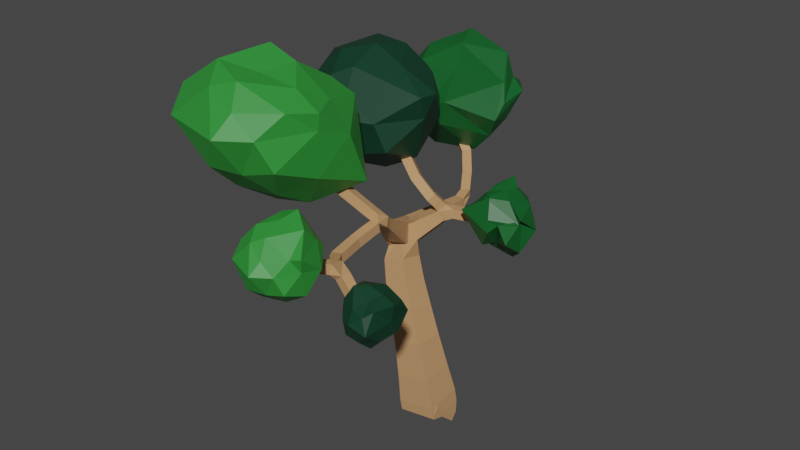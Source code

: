 # Source: low_poly_stablo_vise_kugli.blend  (saved by Blender 2.82.7; exported with 4.5.12 LTS)
import bpy
from mathutils import Matrix  # noqa: F401  (used for matrix-valued properties, if any)

bpy.ops.wm.read_factory_settings(use_empty=True)
scene = bpy.context.scene
scene.name = 'Scene'

# ---- collections
col_collection = bpy.data.collections.new('Collection'); scene.collection.children.link(col_collection)

# ---- materials (node trees are filled in below, after node groups)
mat_material_001 = bpy.data.materials.new('Material.001')
mat_material_001.use_transparent_shadow = False
mat_deblo = bpy.data.materials.new('deblo')
mat_deblo.alpha_threshold = 0.0
mat_deblo.use_transparent_shadow = False
mat_deblo.line_color = (0.0, 0.0, 0.0, 1.0)
mat_material_002 = bpy.data.materials.new('Material.002')
mat_material_002.use_transparent_shadow = False
mat_material_004 = bpy.data.materials.new('Material.004')
mat_material_004.use_transparent_shadow = False

# ---- material node trees
mat_material_001.use_nodes = True; mat_material_001.node_tree.nodes.clear()
_N = mat_material_001.node_tree.nodes; _L = mat_material_001.node_tree.links
n0 = _N.new('ShaderNodeBsdfPrincipled'); n0.name = 'Principled BSDF'; n0.location = (10, 300)
n0.distribution = 'GGX'
n0.subsurface_method = 'BURLEY'
n0.inputs[0].default_value = (0.004025, 0.1046, 0.01938, 1.0)
n0.inputs[3].default_value = 1.45
n0.inputs[27].default_value = (0.0, 0.0, 0.0, 1.0)
n0.inputs[28].default_value = 1.0
n1 = _N.new('ShaderNodeOutputMaterial'); n1.name = 'Material Output'; n1.location = (300, 300)
_L.new(n0.outputs[0], n1.inputs[0])
n1.is_active_output = True
mat_deblo.use_nodes = True; mat_deblo.node_tree.nodes.clear()
_N = mat_deblo.node_tree.nodes; _L = mat_deblo.node_tree.links
n0 = _N.new('ShaderNodeOutputMaterial'); n0.name = 'Material Output'; n0.location = (300, 300)
n1 = _N.new('ShaderNodeBsdfPrincipled'); n1.name = 'Principled BSDF'; n1.location = (10, 300)
n1.distribution = 'GGX'
n1.subsurface_method = 'BURLEY'
n1.inputs[0].default_value = (0.5395, 0.2961, 0.1356, 1.0)
n1.inputs[2].default_value = 0.4
n1.inputs[3].default_value = 1.45
n1.inputs[27].default_value = (0.0, 0.0, 0.0, 1.0)
n1.inputs[28].default_value = 1.0
_L.new(n1.outputs[0], n0.inputs[0])
n0.is_active_output = True
mat_material_002.use_nodes = True; mat_material_002.node_tree.nodes.clear()
_N = mat_material_002.node_tree.nodes; _L = mat_material_002.node_tree.links
n0 = _N.new('ShaderNodeBsdfPrincipled'); n0.name = 'Principled BSDF'; n0.location = (10, 300)
n0.distribution = 'GGX'
n0.subsurface_method = 'BURLEY'
n0.inputs[0].default_value = (0.002732, 0.04092, 0.01938, 1.0)
n0.inputs[3].default_value = 1.45
n0.inputs[27].default_value = (0.0, 0.0, 0.0, 1.0)
n0.inputs[28].default_value = 1.0
n1 = _N.new('ShaderNodeOutputMaterial'); n1.name = 'Material Output'; n1.location = (300, 300)
_L.new(n0.outputs[0], n1.inputs[0])
n1.is_active_output = True
mat_material_004.use_nodes = True; mat_material_004.node_tree.nodes.clear()
_N = mat_material_004.node_tree.nodes; _L = mat_material_004.node_tree.links
n0 = _N.new('ShaderNodeBsdfPrincipled'); n0.name = 'Principled BSDF'; n0.location = (10, 300)
n0.distribution = 'GGX'
n0.subsurface_method = 'BURLEY'
n0.inputs[0].default_value = (0.02732, 0.2664, 0.03689, 1.0)
n0.inputs[3].default_value = 1.45
n0.inputs[27].default_value = (0.0, 0.0, 0.0, 1.0)
n0.inputs[28].default_value = 1.0
n1 = _N.new('ShaderNodeOutputMaterial'); n1.name = 'Material Output'; n1.location = (300, 300)
_L.new(n0.outputs[0], n1.inputs[0])
n1.is_active_output = True

# ---- world
world_world = bpy.data.worlds.new('World'); scene.world = world_world
world_world.use_nodes = True; world_world.node_tree.nodes.clear()
_N = world_world.node_tree.nodes; _L = world_world.node_tree.links
n0 = _N.new('ShaderNodeOutputWorld'); n0.name = 'World Output'; n0.location = (300, 300)
n1 = _N.new('ShaderNodeBackground'); n1.name = 'Background'; n1.location = (10, 300)
n1.inputs[0].default_value = (0.05088, 0.05088, 0.05088, 1.0)
_L.new(n1.outputs[0], n0.inputs[0])
n0.is_active_output = True
world_world.color = (0.05088, 0.05088, 0.05088)
world_world.use_sun_shadow = False
world_world.sun_shadow_jitter_overblur = 0.0

# ---- meshes
me_icosphere = bpy.data.meshes.new('Icosphere')
me_icosphere.from_pydata([(-0.02391, -0.02572, -1.018), (0.755, -0.236, -0.5768), (-0.3003, -0.879, -0.4492), (-0.9183, -0.0827, -0.2745), (-0.4006, 0.7448, -0.2363), (0.7351, 0.5029, 0.1111), (0.38, -0.7504, 0.6376), (-0.7475, -0.5422, 0.3819), (-0.7307, 0.4287, 0.3668), (0.3038, 0.9669, 0.05541), (0.9764, -0.1764, 0.02948), (-0.0152, 0.2333, 1.022), (-0.1864, -0.5208, -0.8396), (0.4164, -0.1828, -0.9263), (0.2333, -0.9288, -0.2863), (0.887, 0.04118, -0.303), (0.4227, 0.2109, -0.7264), (-0.5496, -0.02407, -0.7908), (-0.7121, -0.5297, -0.2199), (-0.1864, 0.4743, -0.8683), (-0.7223, 0.2071, -0.3753), (0.2486, 0.6279, -0.6078), (0.9545, -0.3965, -0.2142), (0.9945, 0.324, 0.1255), (-0.02397, -1.026, -0.01767), (0.359, -0.9862, 0.1412), (-0.975, -0.2253, 0.1149), (-0.6117, -0.8404, 0.01468), (-0.5994, 0.6554, 0.1467), (-0.9573, 0.1953, 0.05812), (0.5838, 0.851, 0.07321), (0.01566, 0.9479, -0.1544), (0.8216, 0.01536, 0.3101), (-0.263, -0.7979, 0.679), (-0.8859, -0.0653, 0.2279), (-0.1886, 0.7926, 0.2228), (0.7488, 0.3936, 0.3002), (0.1385, -0.2647, 0.9164), (0.6222, 0.3777, 0.6992), (-0.4492, -0.3273, 0.8201), (-0.442, 0.2858, 0.8003), (0.2923, 0.5315, 0.6294), (1.461, -2.883, -4.281), (2.081, -2.887, -4.281), (2.078, -3.274, -3.797), (1.458, -3.269, -3.797), (0.9063, -1.102, -1.377), (0.9063, -1.102, -1.377), (0.9063, -1.102, -1.377), (0.9063, -1.102, -1.377), (1.42, -2.792, -3.818), (2.034, -2.765, -3.737), (2.068, -3.382, -3.791), (1.454, -3.408, -3.872), (1.4, -3.59, -0.7845), (1.263, -3.657, -0.7845), (1.224, -3.578, -0.6595), (1.361, -3.51, -0.6595), (0.511, -4.4, 0.238), (0.4287, -4.27, 0.238), (0.5125, -4.217, 0.3547), (0.5947, -4.346, 0.3547), (0.365, -4.475, 0.3852), (0.2399, -4.398, 0.4285), (0.3059, -4.366, 0.563), (0.4311, -4.443, 0.5197), (0.3763, -4.323, 0.4985), (0.2352, -4.381, 0.484), (0.2946, -4.518, 0.4498), (0.4358, -4.46, 0.4642), (1.508, -4.717, -0.8308), (1.365, -4.771, -0.836), (1.358, -4.768, -0.683), (1.501, -4.714, -0.6778), (1.509, -5.857, -0.458), (1.381, -5.772, -0.458), (1.402, -5.741, -0.3095), (1.53, -5.826, -0.3095), (2.146, -5.123, -0.9875), (2.134, -5.276, -0.9875), (2.247, -5.286, -0.8849), (2.26, -5.133, -0.8849), (0.2815, -0.3563, -1.036), (0.387, -0.2467, -1.018), (0.4341, -0.3131, -0.8885), (0.3285, -0.4227, -0.9063), (-0.1005, -0.2675, -0.7206), (-0.05577, -0.1375, -0.653), (0.03287, -0.2179, -0.5573), (-0.0119, -0.3478, -0.6249), (2.158, -2.006, -1.055), (2.21, -2.15, -1.055), (2.218, -2.148, -0.9023), (2.166, -2.003, -0.9023), (1.063, -2.692, -0.4255), (1.008, -2.57, -0.4995), (1.096, -2.478, -0.4137), (1.151, -2.601, -0.3398), (0.2379, -2.249, 0.1345), (0.2342, -2.146, 0.02127), (0.3362, -2.059, 0.09637), (0.34, -2.163, 0.2096), (0.9074, -2.764, -1.37), (0.9074, -2.764, -1.37), (0.9074, -2.764, -1.37), (0.9074, -2.764, -1.37), (1.321, -2.904, -2.907), (1.78, -2.885, -2.751), (1.786, -3.368, -2.709), (1.327, -3.388, -2.865), (1.459, -2.802, -4.186), (2.078, -2.783, -4.158), (2.081, -3.336, -3.877), (1.462, -3.355, -3.906), (0.9074, -2.786, -1.348), (0.9074, -2.742, -1.348), (0.9074, -2.742, -1.392), (0.9074, -2.786, -1.392), (0.9825, -2.75, -2.181), (1.358, -2.727, -1.999), (1.329, -3.129, -1.887), (0.9533, -3.152, -2.069), (0.9074, -2.676, -1.458), (0.9074, -2.852, -1.458), (0.9074, -2.852, -1.282), (0.9074, -2.676, -1.282), (0.9063, -1.102, -1.377), (0.9063, -1.102, -1.377), (0.9063, -1.102, -1.377), (0.9063, -1.102, -1.377), (0.7808, -1.934, -1.499), (1.033, -1.934, -1.499), (1.033, -1.933, -1.247), (0.7808, -1.933, -1.247), (0.9074, -2.783, -1.351), (0.9074, -2.745, -1.351), (0.9074, -2.745, -1.389), (0.9074, -2.783, -1.389), (0.8422, -2.662, -1.813), (1.203, -2.651, -1.681), (1.182, -3.024, -1.591), (0.8207, -3.035, -1.723), (1.444, -2.772, -4.028), (2.06, -2.745, -3.959), (2.089, -3.364, -3.973), (1.474, -3.391, -4.042), (1.285, -3.245, -1.1), (1.059, -3.357, -1.1), (0.9948, -3.226, -0.8947), (1.221, -3.114, -0.8947), (1.471, -3.733, -0.671), (1.323, -3.834, -0.6836), (1.295, -3.721, -0.5461), (1.432, -3.654, -0.5461), (0.8855, -4.161, -0.1397), (0.8033, -4.032, -0.1397), (0.887, -3.979, -0.02298), (0.9693, -4.108, -0.02298), (0.3567, -4.498, 0.3936), (0.2745, -4.368, 0.3936), (0.3583, -4.315, 0.5103), (0.4405, -4.444, 0.5103), (0.3763, -4.341, 0.4124), (0.2352, -4.388, 0.449), (0.2946, -4.499, 0.5359), (0.4358, -4.453, 0.4993), (1.453, -4.282, -0.7818), (1.3, -4.289, -0.7841), (1.299, -4.313, -0.6328), (1.452, -4.306, -0.6306), (1.682, -4.976, -0.7737), (1.573, -5.084, -0.7681), (1.546, -5.049, -0.6214), (1.655, -4.941, -0.627), (1.716, -5.546, -0.5526), (1.589, -5.461, -0.5526), (1.609, -5.43, -0.404), (1.737, -5.515, -0.404), (1.983, -5.11, -0.8058), (1.97, -5.263, -0.8058), (2.084, -5.272, -0.7032), (2.096, -5.119, -0.7032), (0.538, -0.6735, -1.232), (0.6628, -0.5847, -1.229), (0.6967, -0.6369, -1.089), (0.5718, -0.7256, -1.092), (0.07707, -0.25, -0.8708), (0.1439, -0.1212, -0.8217), (0.2175, -0.2007, -0.7133), (0.1506, -0.3295, -0.7625), (1.166, -2.409, -1.263), (1.318, -2.61, -1.263), (1.214, -2.689, -1.047), (1.062, -2.489, -1.047), (1.8, -2.135, -1.036), (1.852, -2.279, -1.036), (1.86, -2.277, -0.883), (1.808, -2.132, -0.883), (1.326, -2.624, -0.7197), (1.225, -2.512, -0.7425), (1.3, -2.423, -0.6429), (1.402, -2.536, -0.6201), (0.6783, -2.532, -0.1387), (0.664, -2.423, -0.2451), (0.7632, -2.335, -0.1682), (0.7775, -2.444, -0.06179), (0.9074, -2.688, -1.446), (0.9074, -2.84, -1.446), (0.9074, -2.84, -1.294), (0.9074, -2.688, -1.294), (1.396, -2.864, -3.386), (1.938, -2.843, -3.284), (1.965, -3.394, -3.308), (1.422, -3.416, -3.411), (1.461, -2.878, -4.278), (2.081, -2.883, -4.278), (2.078, -3.269, -3.793), (1.458, -3.265, -3.793), (0.9074, -2.802, -1.332), (0.9074, -2.726, -1.332), (0.9074, -2.726, -1.408), (0.9074, -2.802, -1.408), (1.166, -2.851, -2.532), (1.569, -2.823, -2.33), (1.548, -3.263, -2.227), (1.145, -3.29, -2.429), (0.9074, -2.612, -1.522), (0.9074, -2.916, -1.522), (0.9074, -2.916, -1.218), (0.751, -2.441, -1.528), (1.063, -2.441, -1.528), (1.063, -2.44, -1.215), (0.751, -2.44, -1.215), (0.7664, -2.178, -1.513), (1.048, -2.178, -1.513), (1.048, -2.177, -1.232), (0.7664, -2.177, -1.232), (0.7942, -1.706, -1.487), (1.019, -1.706, -1.487), (1.019, -1.705, -1.262), (0.7942, -1.705, -1.262), (0.8042, -1.536, -1.477), (1.009, -1.536, -1.477), (1.009, -1.535, -1.273), (0.8042, -1.535, -1.273), (0.8132, -1.383, -1.469), (0.9997, -1.382, -1.469), (0.9997, -1.382, -1.282), (0.8132, -1.382, -1.282), (0.8217, -1.239, -1.461), (0.9911, -1.239, -1.461), (0.9911, -1.238, -1.291), (0.8217, -1.238, -1.291), (1.178, -2.959, -1.353), (0.8978, -3.098, -1.353), (0.8178, -2.935, -1.098), (1.098, -2.797, -1.098), (1.234, -3.107, -1.222), (0.9816, -3.232, -1.222), (0.9096, -3.086, -0.9924), (1.162, -2.962, -0.9924), (1.333, -3.387, -0.9697), (1.144, -3.481, -0.9697), (1.089, -3.371, -0.7974), (1.279, -3.278, -0.7974), (1.368, -3.494, -0.8723), (1.206, -3.574, -0.8723), (1.16, -3.48, -0.7249), (1.322, -3.4, -0.7249), (1.436, -3.661, -0.7278), (1.298, -3.729, -0.7278), (1.259, -3.65, -0.6028), (1.397, -3.582, -0.6028), (1.31, -3.896, -0.5558), (1.226, -3.764, -0.5655), (1.309, -3.71, -0.4488), (1.392, -3.84, -0.4488), (1.223, -3.947, -0.4803), (1.141, -3.817, -0.4803), (1.225, -3.764, -0.3637), (1.307, -3.893, -0.3637), (1.139, -4.0, -0.3952), (1.057, -3.871, -0.3952), (1.14, -3.818, -0.2785), (1.223, -3.947, -0.2785), (1.054, -4.054, -0.31), (0.9722, -3.925, -0.31), (1.056, -3.871, -0.1933), (1.138, -4.001, -0.1933), (0.9699, -4.108, -0.2248), (0.8877, -3.978, -0.2248), (0.9715, -3.925, -0.1082), (1.054, -4.054, -0.1082), (0.7919, -4.221, -0.04524), (0.7096, -4.092, -0.04524), (0.7934, -4.038, 0.07144), (0.8756, -4.168, 0.07144), (0.6982, -4.28, 0.04919), (0.616, -4.151, 0.04919), (0.6998, -4.098, 0.1659), (0.782, -4.227, 0.1659), (0.6046, -4.34, 0.1436), (0.5224, -4.211, 0.1436), (0.6062, -4.157, 0.2603), (0.6884, -4.287, 0.2603), (0.4338, -4.449, 0.3158), (0.3516, -4.319, 0.3158), (0.4354, -4.266, 0.4325), (0.5176, -4.395, 0.4325), (1.466, -3.872, -0.6961), (1.465, -3.903, -0.5461), (1.461, -4.009, -0.7248), (1.308, -4.005, -0.7248), (1.307, -4.036, -0.5748), (1.46, -4.041, -0.5748), (1.457, -4.147, -0.7536), (1.304, -4.142, -0.7536), (1.303, -4.173, -0.6036), (1.456, -4.178, -0.6036), (1.471, -4.428, -0.798), (1.32, -4.447, -0.8019), (1.318, -4.464, -0.6497), (1.47, -4.445, -0.6458), (1.491, -4.576, -0.8146), (1.339, -4.595, -0.8184), (1.337, -4.612, -0.6662), (1.489, -4.593, -0.6624), (1.565, -4.801, -0.8119), (1.438, -4.886, -0.8131), (1.422, -4.864, -0.6624), (1.549, -4.778, -0.6611), (1.625, -4.891, -0.7921), (1.498, -4.976, -0.7933), (1.482, -4.954, -0.6426), (1.609, -4.868, -0.6414), (1.763, -5.028, -0.7341), (1.675, -5.152, -0.7188), (1.636, -5.107, -0.5779), (1.724, -4.982, -0.5931), (1.875, -5.093, -0.7037), (1.761, -5.207, -0.6773), (1.721, -5.162, -0.5363), (1.809, -5.037, -0.5516), (1.854, -5.339, -0.6156), (1.727, -5.254, -0.6156), (1.748, -5.223, -0.4671), (1.875, -5.308, -0.4671), (1.785, -5.443, -0.5841), (1.658, -5.358, -0.5841), (1.679, -5.326, -0.4355), (1.806, -5.411, -0.4355), (1.647, -5.65, -0.5211), (1.52, -5.565, -0.5211), (1.54, -5.534, -0.3725), (1.668, -5.619, -0.3725), (1.578, -5.754, -0.4895), (1.45, -5.669, -0.4895), (1.471, -5.637, -0.341), (1.599, -5.722, -0.341), (1.889, -5.256, -0.715), (2.002, -5.265, -0.6124), (2.015, -5.112, -0.6124), (2.065, -5.117, -0.8967), (2.052, -5.269, -0.8967), (2.165, -5.279, -0.7941), (2.178, -5.126, -0.7941), (0.7541, -1.008, -1.394), (0.8828, -0.9248, -1.394), (0.914, -0.9731, -1.252), (0.7853, -1.056, -1.252), (0.6819, -0.8962, -1.34), (0.8105, -0.813, -1.34), (0.8418, -0.8613, -1.198), (0.7131, -0.9445, -1.198), (0.6096, -0.7844, -1.286), (0.7383, -0.7012, -1.286), (0.7695, -0.7495, -1.144), (0.6408, -0.8327, -1.144), (0.4521, -0.5675, -1.167), (0.5729, -0.4734, -1.161), (0.6095, -0.5292, -1.023), (0.4888, -0.6233, -1.029), (0.3656, -0.4607, -1.1), (0.4864, -0.3666, -1.094), (0.523, -0.4224, -0.9565), (0.4022, -0.5165, -0.9625), (0.1789, -0.3034, -0.9532), (0.2673, -0.1823, -0.9216), (0.3261, -0.2566, -0.8012), (0.2377, -0.3777, -0.8327), (-0.009984, -0.2588, -0.7972), (0.03478, -0.1289, -0.7296), (0.1234, -0.2092, -0.6338), (0.07865, -0.3392, -0.7015), (1.035, -2.481, -1.378), (1.214, -2.717, -1.378), (1.092, -2.81, -1.125), (0.9098, -2.593, -1.172), (1.286, -2.343, -1.157), (1.414, -2.512, -1.157), (1.327, -2.578, -0.976), (1.199, -2.41, -0.976), (1.376, -2.294, -1.077), (1.486, -2.438, -1.077), (1.427, -2.492, -0.9148), (1.313, -2.371, -0.9148), (1.562, -2.221, -1.023), (1.614, -2.365, -1.023), (1.621, -2.363, -0.8701), (1.569, -2.218, -0.8701), (1.681, -2.178, -1.03), (1.733, -2.322, -1.03), (1.74, -2.32, -0.8766), (1.688, -2.175, -0.8766), (1.92, -2.092, -1.042), (1.972, -2.236, -1.042), (1.979, -2.234, -0.8894), (1.927, -2.089, -0.8894), (2.039, -2.049, -1.049), (2.091, -2.193, -1.049), (2.098, -2.191, -0.8958), (2.046, -2.046, -0.8958), (1.396, -2.306, -0.801), (1.514, -2.405, -0.801), (1.389, -2.553, -0.8205), (1.272, -2.454, -0.8205), (1.343, -2.369, -0.7147), (1.461, -2.468, -0.7147), (1.236, -2.65, -0.6179), (1.154, -2.529, -0.6636), (1.234, -2.439, -0.5703), (1.317, -2.559, -0.5245), (1.159, -2.67, -0.5306), (1.076, -2.55, -0.5764), (1.156, -2.459, -0.483), (1.239, -2.58, -0.4373), (0.9541, -2.649, -0.3432), (0.9292, -2.535, -0.442), (1.026, -2.445, -0.363), (1.05, -2.56, -0.2642), (0.8644, -2.611, -0.2766), (0.8395, -2.497, -0.3754), (0.9359, -2.408, -0.2964), (0.9608, -2.522, -0.1976), (0.7748, -2.573, -0.2101), (0.7498, -2.459, -0.3089), (0.8462, -2.37, -0.2299), (0.8711, -2.484, -0.1311), (0.5632, -2.458, -0.06716), (0.5595, -2.355, -0.1804), (0.6615, -2.269, -0.1053), (0.6653, -2.372, 0.007936), (0.4548, -2.388, 5.841e-05), (0.451, -2.285, -0.1132), (0.5531, -2.199, -0.03807), (0.5568, -2.302, 0.07516), (0.3464, -2.319, 0.06728), (0.3426, -2.215, -0.04595), (0.4447, -2.129, 0.02915), (0.4484, -2.232, 0.1424), (1.352, -2.884, -3.124), (1.856, -2.865, -3.006), (1.876, -3.382, -3.008), (1.373, -3.401, -3.126), (1.244, -2.877, -2.725), (1.671, -2.853, -2.533), (1.661, -3.314, -2.452), (1.235, -3.338, -2.644), (0.9063, -1.102, -1.377), (0.9063, -1.102, -1.377), (0.9063, -1.102, -1.377), (1.432, -3.654, -0.5461), (0.9074, -2.783, -1.389), (0.9074, -2.745, -1.389), (0.9074, -2.745, -1.351), (1.295, -3.721, -0.5461), (1.323, -3.834, -0.6836), (1.471, -3.733, -0.671), (0.9098, -2.593, -1.172), (0.9074, -2.916, -1.218), (0.9074, -2.916, -1.522), (0.0931, -2.285, -0.5199), (0.8307, -2.996, 0.04355), (-0.1218, -3.186, -0.01972), (-0.9725, -2.159, -0.1959), (-0.3051, -1.264, -0.153), (0.6924, -1.828, 0.1238), (0.121, -3.077, 0.7747), (-0.662, -2.821, 0.9593), (-0.595, -1.83, 1.158), (0.3432, -1.423, 0.8964), (1.279, -2.395, 0.9133), (0.07434, -2.319, 1.411), (-0.09644, -2.8, -0.3903), (0.5162, -2.633, -0.385), (0.3011, -3.034, -0.1026), (0.932, -2.397, -0.1828), (0.5027, -2.11, -0.4662), (-0.3934, -2.314, -0.4069), (-0.7541, -2.754, -0.183), (-0.1713, -1.799, -0.453), (-0.5597, -1.599, -0.1684), (0.2052, -1.417, -0.2279), (1.185, -2.533, 0.5401), (1.066, -2.007, 0.4003), (0.04375, -3.319, 0.4909), (0.6792, -3.096, 0.4917), (-0.891, -2.607, 0.429), (-0.6575, -3.124, 0.5475), (-0.5332, -1.482, 0.5082), (-0.773, -2.038, 0.5526), (0.6557, -1.498, 0.4669), (-0.004096, -1.381, 0.4346), (1.21, -2.657, 0.8974), (-0.2095, -3.006, 1.038), (-0.7394, -2.362, 1.179), (-0.172, -1.433, 1.023), (0.7682, -1.822, 0.9687), (0.09769, -2.862, 1.187), (0.6052, -2.389, 1.209), (-0.3741, -2.619, 1.299), (-0.2617, -1.883, 1.389), (0.2329, -1.805, 1.315), (0.3219, -4.758, -0.1993), (1.03, -5.442, 0.616), (0.08295, -5.721, 0.5549), (-0.7188, -4.658, 0.5752), (-0.1121, -3.846, 0.521), (1.23, -3.872, 0.02745), (0.466, -5.604, 1.366), (-0.8409, -5.282, 1.404), (-0.4277, -4.283, 1.59), (0.5429, -3.83, 1.411), (1.272, -4.824, 1.332), (0.2703, -4.872, 1.675), (0.09823, -5.267, 0.1223), (0.7211, -5.107, 0.09873), (0.4989, -5.514, 0.472), (1.151, -4.753, 0.3486), (0.7633, -4.542, -0.2007), (-0.1991, -4.784, -0.05877), (-0.7098, -5.238, 0.4536), (0.02276, -4.364, 0.2028), (-0.365, -4.207, 0.5372), (0.5332, -3.781, 0.1114), (1.228, -4.804, 1.074), (1.318, -4.294, 0.8841), (0.3951, -5.921, 1.068), (0.8433, -5.598, 1.063), (-0.8947, -5.088, 0.9914), (-0.7217, -5.639, 1.06), (-0.3411, -3.977, 1.091), (-0.6105, -4.506, 1.017), (0.8179, -3.63, 1.151), (0.1669, -3.64, 1.104), (1.048, -5.214, 1.385), (-0.06291, -5.484, 1.589), (-0.6187, -4.805, 1.508), (0.05045, -3.981, 1.497), (1.029, -4.363, 1.339), (0.3146, -5.342, 1.694), (0.8624, -4.815, 1.572), (-0.2945, -5.112, 1.809), (-0.03486, -4.379, 1.912), (0.441, -4.376, 1.742), (1.602, -5.92, -0.749), (2.01, -6.312, -0.438), (1.488, -6.452, -0.4729), (1.045, -5.864, -0.4617), (1.38, -5.415, -0.4917), (1.934, -5.666, -0.3871), (1.699, -6.389, -0.02781), (1.179, -6.212, 0.04276), (1.206, -5.657, 0.09939), (1.758, -5.48, 0.02602), (2.163, -6.143, 0.0465), (1.596, -5.932, 0.3355), (1.498, -6.204, -0.6779), (1.836, -6.112, -0.6749), (1.718, -6.338, -0.5187), (2.066, -5.981, -0.5631), (1.829, -5.822, -0.7198), (1.338, -5.947, -0.6624), (1.161, -6.185, -0.4754), (1.454, -5.702, -0.6656), (1.24, -5.615, -0.4827), (1.664, -5.457, -0.5718), (2.105, -6.088, -0.1731), (2.14, -5.765, -0.2407), (1.66, -6.562, -0.1891), (1.908, -6.384, -0.192), (1.066, -6.1, -0.1992), (1.202, -6.406, -0.1526), (1.253, -5.487, -0.1767), (1.105, -5.78, -0.2176), (1.91, -5.471, -0.09683), (1.529, -5.387, -0.2345), (2.009, -6.191, 0.01535), (1.468, -6.328, 0.1322), (1.112, -5.945, 0.05652), (1.504, -5.553, 0.06861), (1.976, -5.663, 0.07351), (1.636, -6.223, 0.2111), (1.993, -5.901, 0.3149), (1.354, -6.1, 0.2647), (1.415, -5.694, 0.3192), (1.708, -5.704, 0.4344), (2.364, -5.143, -0.6583), (2.133, -4.909, -0.9113), (2.512, -4.809, -0.8897), (2.818, -5.164, -0.7834), (2.584, -5.531, -0.9063), (2.106, -5.339, -0.8729), (2.378, -4.797, -1.216), (2.728, -4.932, -1.249), (2.71, -5.336, -1.292), (2.316, -5.552, -1.241), (2.07, -5.112, -1.247), (2.432, -5.189, -1.465), (2.465, -4.908, -0.7215), (2.189, -5.045, -0.7083), (2.329, -4.886, -0.8476), (2.063, -5.143, -0.8069), (2.204, -5.254, -0.6811), (2.605, -5.137, -0.723), (2.729, -4.919, -0.8432), (2.523, -5.323, -0.7691), (2.693, -5.433, -0.82), (2.378, -5.478, -0.8619), (2.072, -5.069, -1.103), (2.037, -5.295, -1.047), (2.389, -4.731, -1.092), (2.214, -4.852, -1.09), (2.783, -4.849, -1.01), (2.703, -4.778, -1.085), (2.7, -5.608, -1.104), (2.778, -5.188, -1.034), (2.246, -5.531, -1.05), (2.412, -5.607, -1.037), (2.143, -4.986, -1.237), (2.505, -4.896, -1.313), (2.773, -5.058, -1.251), (2.534, -5.525, -1.3), (2.162, -5.375, -1.278), (2.418, -4.969, -1.4), (2.205, -5.266, -1.384), (2.607, -5.054, -1.414), (2.563, -5.349, -1.454), (2.374, -5.38, -1.415), (2.345, -1.966, -1.533), (2.733, -2.577, -1.02), (2.352, -2.619, -1.114), (1.79, -1.905, -1.084), (2.112, -1.629, -1.161), (2.478, -1.777, -1.233), (2.31, -2.578, -0.7289), (1.979, -2.305, -0.6422), (2.05, -1.888, -0.4886), (2.457, -1.624, -0.6681), (2.821, -2.352, -0.6785), (2.357, -2.096, -0.4162), (2.26, -2.31, -1.252), (2.562, -2.234, -1.31), (2.417, -2.351, -1.162), (2.752, -2.222, -1.284), (2.534, -2.068, -1.486), (2.197, -2.115, -1.255), (1.892, -2.259, -1.04), (2.138, -1.969, -1.253), (2.12, -1.725, -1.059), (2.311, -1.686, -1.298), (2.752, -2.202, -0.7581), (2.846, -1.948, -0.9795), (2.534, -2.764, -0.8077), (2.57, -2.561, -0.7569), (1.906, -2.227, -0.8351), (1.899, -2.538, -0.7087), (2.026, -1.689, -0.7757), (2.009, -1.992, -0.8855), (2.592, -1.662, -0.9074), (2.179, -1.618, -0.9035), (2.762, -2.288, -0.7938), (2.329, -2.441, -0.422), (1.927, -2.126, -0.6862), (2.25, -1.613, -0.5587), (2.676, -1.88, -0.6401), (2.233, -2.433, -0.4532), (2.547, -2.256, -0.4843), (2.14, -2.23, -0.4547), (2.309, -1.766, -0.3103), (2.417, -1.854, -0.4581)], [], [(0, 13, 12), (1, 13, 15), (0, 12, 17), (0, 17, 19), (0, 19, 16), (1, 15, 22), (2, 14, 24), (3, 18, 26), (4, 20, 28), (5, 21, 30), (1, 22, 25), (2, 24, 27), (3, 26, 29), (4, 28, 31), (5, 30, 23), (6, 32, 37), (7, 33, 39), (8, 34, 40), (9, 35, 41), (10, 36, 38), (38, 41, 11), (38, 36, 41), (36, 9, 41), (41, 40, 11), (41, 35, 40), (35, 8, 40), (40, 39, 11), (40, 34, 39), (34, 7, 39), (39, 37, 11), (39, 33, 37), (33, 6, 37), (37, 38, 11), (37, 32, 38), (32, 10, 38), (23, 36, 10), (23, 30, 36), (30, 9, 36), (31, 35, 9), (31, 28, 35), (28, 8, 35), (29, 34, 8), (29, 26, 34), (26, 7, 34), (27, 33, 7), (27, 24, 33), (24, 6, 33), (25, 32, 6), (25, 22, 32), (22, 10, 32), (30, 31, 9), (30, 21, 31), (21, 4, 31), (28, 29, 8), (28, 20, 29), (20, 3, 29), (26, 27, 7), (26, 18, 27), (18, 2, 27), (24, 25, 6), (24, 14, 25), (14, 1, 25), (22, 23, 10), (22, 15, 23), (15, 5, 23), (16, 21, 5), (16, 19, 21), (19, 4, 21), (19, 20, 4), (19, 17, 20), (17, 3, 20), (17, 18, 3), (17, 12, 18), (12, 2, 18), (15, 16, 5), (15, 13, 16), (13, 0, 16), (12, 14, 2), (12, 13, 14), (13, 1, 14), (250, 251, 247, 246), (249, 250, 246, 245), (248, 245, 241, 244), (247, 248, 244, 243), (246, 247, 243, 242), (245, 246, 242, 241), (244, 241, 237, 240), (243, 244, 240, 239), (242, 243, 239, 238), (241, 242, 238, 237), (240, 237, 130, 133), (239, 240, 133, 132), (238, 239, 132, 131), (237, 238, 131, 130), (133, 130, 233, 236), (132, 133, 236, 235), (131, 132, 235, 234), (130, 131, 234, 233), (396, 228, 141, 140), (236, 233, 229, 232), (345, 342, 341), (235, 236, 232, 231), (234, 235, 231, 230), (233, 234, 230, 229), (49, 46, 126, 470), (48, 49, 470, 469), (396, 397, 228), (152, 274, 275), (394, 395, 139), (47, 48, 469, 468), (46, 47, 468, 126), (101, 100, 99, 98), (93, 92, 91, 90), (89, 88, 87, 86), (274, 152, 153), (81, 80, 79, 78), (151, 273, 274), (310, 276, 273), (77, 76, 75, 74), (69, 68, 67, 66), (229, 226, 480, 254), (254, 480, 479, 134), (232, 255, 256, 231), (339, 359, 340), (359, 344, 340), (359, 343, 344), (134, 479, 478, 474), (150, 477, 471, 153), (346, 342, 345), (153, 471, 475, 274), (361, 339, 342), (274, 475, 476, 151), (405, 422, 402), (49, 48, 47, 46), (254, 134, 472, 253), (253, 472, 473, 230), (230, 231, 256, 253), (229, 254, 255, 232), (250, 126, 470, 251), (151, 476, 477, 150), (251, 470, 469, 368), (397, 138, 141, 228), (368, 469, 468, 367), (367, 468, 126, 250), (42, 43, 44, 45), (408, 423, 404), (395, 396, 140, 139), (394, 139, 138, 397), (230, 473, 474, 229), (250, 249, 366, 367), (409, 406, 402, 422), (360, 361, 342, 346), (251, 368, 369, 252), (252, 369, 366, 249), (474, 478, 226, 229), (407, 408, 404, 403), (407, 403, 402, 406), (310, 150, 153, 276), (423, 408, 409, 422), (360, 346, 343, 359), (344, 345, 341, 340), (276, 153, 152, 275), (309, 151, 150, 310), (251, 252, 248, 247), (252, 249, 245, 248), (134, 474, 115, 114), (474, 473, 116, 115), (473, 472, 117, 116), (472, 134, 114, 117), (138, 139, 119, 118), (139, 140, 120, 119), (140, 141, 121, 120), (141, 138, 118, 121), (142, 143, 111, 110), (143, 144, 112, 111), (144, 145, 113, 112), (145, 142, 110, 113), (50, 51, 143, 142), (51, 52, 144, 143), (52, 53, 145, 144), (53, 50, 142, 145), (257, 258, 254, 253), (258, 259, 255, 254), (259, 260, 256, 255), (260, 257, 253, 256), (146, 147, 258, 257), (147, 148, 259, 258), (148, 149, 260, 259), (149, 146, 257, 260), (261, 262, 147, 146), (262, 263, 148, 147), (263, 264, 149, 148), (264, 261, 146, 149), (265, 266, 262, 261), (266, 267, 263, 262), (267, 268, 264, 263), (268, 265, 261, 264), (54, 55, 266, 265), (55, 56, 267, 266), (56, 57, 268, 267), (57, 54, 265, 268), (269, 270, 55, 54), (270, 271, 56, 55), (271, 272, 57, 56), (272, 269, 54, 57), (477, 476, 270, 269), (476, 475, 271, 270), (475, 471, 272, 271), (471, 477, 269, 272), (277, 278, 274, 273), (278, 279, 275, 274), (279, 280, 276, 275), (280, 277, 273, 276), (281, 282, 278, 277), (282, 283, 279, 278), (283, 284, 280, 279), (284, 281, 277, 280), (285, 286, 282, 281), (286, 287, 283, 282), (287, 288, 284, 283), (288, 285, 281, 284), (289, 290, 286, 285), (290, 291, 287, 286), (291, 292, 288, 287), (292, 289, 285, 288), (154, 155, 290, 289), (155, 156, 291, 290), (156, 157, 292, 291), (157, 154, 289, 292), (293, 294, 155, 154), (294, 295, 156, 155), (295, 296, 157, 156), (296, 293, 154, 157), (297, 298, 294, 293), (298, 299, 295, 294), (299, 300, 296, 295), (300, 297, 293, 296), (301, 302, 298, 297), (302, 303, 299, 298), (303, 304, 300, 299), (304, 301, 297, 300), (58, 59, 302, 301), (59, 60, 303, 302), (60, 61, 304, 303), (61, 58, 301, 304), (305, 306, 59, 58), (306, 307, 60, 59), (307, 308, 61, 60), (308, 305, 58, 61), (158, 159, 306, 305), (159, 160, 307, 306), (160, 161, 308, 307), (161, 158, 305, 308), (62, 63, 159, 158), (63, 64, 160, 159), (64, 65, 161, 160), (65, 62, 158, 161), (162, 163, 63, 62), (163, 164, 64, 63), (164, 165, 65, 64), (165, 162, 62, 65), (162, 163, 67, 66), (163, 164, 68, 67), (164, 165, 69, 68), (165, 162, 66, 69), (311, 312, 151, 309), (312, 313, 273, 151), (313, 314, 310, 273), (314, 311, 309, 310), (315, 316, 312, 311), (316, 317, 313, 312), (317, 318, 314, 313), (318, 315, 311, 314), (166, 167, 316, 315), (167, 168, 317, 316), (168, 169, 318, 317), (169, 166, 315, 318), (319, 320, 167, 166), (320, 321, 168, 167), (321, 322, 169, 168), (322, 319, 166, 169), (323, 324, 320, 319), (324, 325, 321, 320), (325, 326, 322, 321), (326, 323, 319, 322), (70, 71, 324, 323), (71, 72, 325, 324), (72, 73, 326, 325), (73, 70, 323, 326), (327, 328, 71, 70), (328, 329, 72, 71), (329, 330, 73, 72), (330, 327, 70, 73), (331, 332, 328, 327), (332, 333, 329, 328), (333, 334, 330, 329), (334, 331, 327, 330), (170, 171, 332, 331), (171, 172, 333, 332), (172, 173, 334, 333), (173, 170, 331, 334), (335, 336, 171, 170), (336, 337, 172, 171), (337, 338, 173, 172), (338, 335, 170, 173), (339, 340, 336, 335), (340, 341, 337, 336), (341, 342, 338, 337), (342, 339, 335, 338), (347, 348, 344, 343), (348, 349, 345, 344), (349, 350, 346, 345), (350, 347, 343, 346), (174, 175, 348, 347), (175, 176, 349, 348), (176, 177, 350, 349), (177, 174, 347, 350), (351, 352, 175, 174), (352, 353, 176, 175), (353, 354, 177, 176), (354, 351, 174, 177), (355, 356, 352, 351), (356, 357, 353, 352), (357, 358, 354, 353), (358, 355, 351, 354), (74, 75, 356, 355), (75, 76, 357, 356), (76, 77, 358, 357), (77, 74, 355, 358), (178, 179, 359, 339), (179, 180, 360, 359), (180, 181, 361, 360), (181, 178, 339, 361), (362, 363, 179, 178), (363, 364, 180, 179), (364, 365, 181, 180), (365, 362, 178, 181), (78, 79, 363, 362), (79, 80, 364, 363), (80, 81, 365, 364), (81, 78, 362, 365), (370, 371, 367, 366), (371, 372, 368, 367), (372, 373, 369, 368), (373, 370, 366, 369), (374, 375, 371, 370), (375, 376, 372, 371), (376, 377, 373, 372), (377, 374, 370, 373), (182, 183, 375, 374), (183, 184, 376, 375), (184, 185, 377, 376), (185, 182, 374, 377), (378, 379, 183, 182), (379, 380, 184, 183), (380, 381, 185, 184), (381, 378, 182, 185), (382, 383, 379, 378), (383, 384, 380, 379), (384, 385, 381, 380), (385, 382, 378, 381), (82, 83, 383, 382), (83, 84, 384, 383), (84, 85, 385, 384), (85, 82, 382, 385), (386, 387, 83, 82), (387, 388, 84, 83), (388, 389, 85, 84), (389, 386, 82, 85), (186, 187, 387, 386), (187, 188, 388, 387), (188, 189, 389, 388), (189, 186, 386, 389), (390, 391, 187, 186), (391, 392, 188, 187), (392, 393, 189, 188), (393, 390, 186, 189), (86, 87, 391, 390), (87, 88, 392, 391), (88, 89, 393, 392), (89, 86, 390, 393), (190, 191, 395, 394), (191, 192, 396, 395), (192, 193, 397, 396), (193, 190, 394, 397), (398, 399, 191, 190), (399, 400, 192, 191), (400, 401, 193, 192), (401, 398, 190, 193), (402, 403, 399, 398), (403, 404, 400, 399), (404, 405, 401, 400), (405, 402, 398, 401), (410, 411, 407, 406), (411, 412, 408, 407), (412, 413, 409, 408), (413, 410, 406, 409), (194, 195, 411, 410), (195, 196, 412, 411), (196, 197, 413, 412), (197, 194, 410, 413), (414, 415, 195, 194), (415, 416, 196, 195), (416, 417, 197, 196), (417, 414, 194, 197), (418, 419, 415, 414), (419, 420, 416, 415), (420, 421, 417, 416), (421, 418, 414, 417), (90, 91, 419, 418), (91, 92, 420, 419), (92, 93, 421, 420), (93, 90, 418, 421), (424, 425, 405, 404), (425, 426, 422, 405), (426, 427, 423, 422), (427, 424, 404, 423), (198, 199, 425, 424), (199, 200, 426, 425), (200, 201, 427, 426), (201, 198, 424, 427), (428, 429, 199, 198), (429, 430, 200, 199), (430, 431, 201, 200), (431, 428, 198, 201), (432, 433, 429, 428), (433, 434, 430, 429), (434, 435, 431, 430), (435, 432, 428, 431), (94, 95, 433, 432), (95, 96, 434, 433), (96, 97, 435, 434), (97, 94, 432, 435), (436, 437, 95, 94), (437, 438, 96, 95), (438, 439, 97, 96), (439, 436, 94, 97), (440, 441, 437, 436), (441, 442, 438, 437), (442, 443, 439, 438), (443, 440, 436, 439), (444, 445, 441, 440), (445, 446, 442, 441), (446, 447, 443, 442), (447, 444, 440, 443), (202, 203, 445, 444), (203, 204, 446, 445), (204, 205, 447, 446), (205, 202, 444, 447), (448, 449, 203, 202), (449, 450, 204, 203), (450, 451, 205, 204), (451, 448, 202, 205), (452, 453, 449, 448), (453, 454, 450, 449), (454, 455, 451, 450), (455, 452, 448, 451), (456, 457, 453, 452), (457, 458, 454, 453), (458, 459, 455, 454), (459, 456, 452, 455), (98, 99, 457, 456), (99, 100, 458, 457), (100, 101, 459, 458), (101, 98, 456, 459), (206, 207, 123, 122), (207, 208, 124, 123), (208, 209, 125, 124), (209, 206, 122, 125), (206, 207, 103, 102), (207, 208, 104, 103), (208, 209, 105, 104), (209, 206, 102, 105), (210, 211, 51, 50), (211, 212, 52, 51), (212, 213, 53, 52), (213, 210, 50, 53), (460, 461, 211, 210), (461, 462, 212, 211), (462, 463, 213, 212), (463, 460, 210, 213), (106, 107, 461, 460), (107, 108, 462, 461), (108, 109, 463, 462), (109, 106, 460, 463), (214, 215, 43, 42), (215, 216, 44, 43), (216, 217, 45, 44), (217, 214, 42, 45), (110, 111, 215, 214), (111, 112, 216, 215), (112, 113, 217, 216), (113, 110, 214, 217), (218, 219, 103, 102), (219, 220, 104, 103), (220, 221, 105, 104), (221, 218, 102, 105), (114, 115, 219, 218), (115, 116, 220, 219), (116, 117, 221, 220), (117, 114, 218, 221), (464, 465, 107, 106), (465, 466, 108, 107), (466, 467, 109, 108), (467, 464, 106, 109), (222, 223, 465, 464), (223, 224, 466, 465), (224, 225, 467, 466), (225, 222, 464, 467), (118, 119, 223, 222), (119, 120, 224, 223), (120, 121, 225, 224), (121, 118, 222, 225), (226, 480, 123, 122), (480, 479, 124, 123), (479, 478, 125, 124), (478, 226, 122, 125), (481, 494, 493), (482, 494, 496), (481, 493, 498), (481, 498, 500), (481, 500, 497), (482, 496, 503), (483, 495, 505), (484, 499, 507), (485, 501, 509), (486, 502, 511), (482, 503, 506), (483, 505, 508), (484, 507, 510), (485, 509, 512), (486, 511, 504), (487, 513, 518), (488, 514, 520), (489, 515, 521), (490, 516, 522), (491, 517, 519), (519, 522, 492), (519, 517, 522), (517, 490, 522), (522, 521, 492), (522, 516, 521), (516, 489, 521), (521, 520, 492), (521, 515, 520), (515, 488, 520), (520, 518, 492), (520, 514, 518), (514, 487, 518), (518, 519, 492), (518, 513, 519), (513, 491, 519), (504, 517, 491), (504, 511, 517), (511, 490, 517), (512, 516, 490), (512, 509, 516), (509, 489, 516), (510, 515, 489), (510, 507, 515), (507, 488, 515), (508, 514, 488), (508, 505, 514), (505, 487, 514), (506, 513, 487), (506, 503, 513), (503, 491, 513), (511, 512, 490), (511, 502, 512), (502, 485, 512), (509, 510, 489), (509, 501, 510), (501, 484, 510), (507, 508, 488), (507, 499, 508), (499, 483, 508), (505, 506, 487), (505, 495, 506), (495, 482, 506), (503, 504, 491), (503, 496, 504), (496, 486, 504), (497, 502, 486), (497, 500, 502), (500, 485, 502), (500, 501, 485), (500, 498, 501), (498, 484, 501), (498, 499, 484), (498, 493, 499), (493, 483, 499), (496, 497, 486), (496, 494, 497), (494, 481, 497), (493, 495, 483), (493, 494, 495), (494, 482, 495), (523, 536, 535), (524, 536, 538), (523, 535, 540), (523, 540, 542), (523, 542, 539), (524, 538, 545), (525, 537, 547), (526, 541, 549), (527, 543, 551), (528, 544, 553), (524, 545, 548), (525, 547, 550), (526, 549, 552), (527, 551, 554), (528, 553, 546), (529, 555, 560), (530, 556, 562), (531, 557, 563), (532, 558, 564), (533, 559, 561), (561, 564, 534), (561, 559, 564), (559, 532, 564), (564, 563, 534), (564, 558, 563), (558, 531, 563), (563, 562, 534), (563, 557, 562), (557, 530, 562), (562, 560, 534), (562, 556, 560), (556, 529, 560), (560, 561, 534), (560, 555, 561), (555, 533, 561), (546, 559, 533), (546, 553, 559), (553, 532, 559), (554, 558, 532), (554, 551, 558), (551, 531, 558), (552, 557, 531), (552, 549, 557), (549, 530, 557), (550, 556, 530), (550, 547, 556), (547, 529, 556), (548, 555, 529), (548, 545, 555), (545, 533, 555), (553, 554, 532), (553, 544, 554), (544, 527, 554), (551, 552, 531), (551, 543, 552), (543, 526, 552), (549, 550, 530), (549, 541, 550), (541, 525, 550), (547, 548, 529), (547, 537, 548), (537, 524, 548), (545, 546, 533), (545, 538, 546), (538, 528, 546), (539, 544, 528), (539, 542, 544), (542, 527, 544), (542, 543, 527), (542, 540, 543), (540, 526, 543), (540, 541, 526), (540, 535, 541), (535, 525, 541), (538, 539, 528), (538, 536, 539), (536, 523, 539), (535, 537, 525), (535, 536, 537), (536, 524, 537), (565, 578, 577), (566, 578, 580), (565, 577, 582), (565, 582, 584), (565, 584, 581), (566, 580, 587), (567, 579, 589), (568, 583, 591), (569, 585, 593), (570, 586, 595), (566, 587, 590), (567, 589, 592), (568, 591, 594), (569, 593, 596), (570, 595, 588), (571, 597, 602), (572, 598, 604), (573, 599, 605), (574, 600, 606), (575, 601, 603), (603, 606, 576), (603, 601, 606), (601, 574, 606), (606, 605, 576), (606, 600, 605), (600, 573, 605), (605, 604, 576), (605, 599, 604), (599, 572, 604), (604, 602, 576), (604, 598, 602), (598, 571, 602), (602, 603, 576), (602, 597, 603), (597, 575, 603), (588, 601, 575), (588, 595, 601), (595, 574, 601), (596, 600, 574), (596, 593, 600), (593, 573, 600), (594, 599, 573), (594, 591, 599), (591, 572, 599), (592, 598, 572), (592, 589, 598), (589, 571, 598), (590, 597, 571), (590, 587, 597), (587, 575, 597), (595, 596, 574), (595, 586, 596), (586, 569, 596), (593, 594, 573), (593, 585, 594), (585, 568, 594), (591, 592, 572), (591, 583, 592), (583, 567, 592), (589, 590, 571), (589, 579, 590), (579, 566, 590), (587, 588, 575), (587, 580, 588), (580, 570, 588), (581, 586, 570), (581, 584, 586), (584, 569, 586), (584, 585, 569), (584, 582, 585), (582, 568, 585), (582, 583, 568), (582, 577, 583), (577, 567, 583), (580, 581, 570), (580, 578, 581), (578, 565, 581), (577, 579, 567), (577, 578, 579), (578, 566, 579), (607, 620, 619), (608, 620, 622), (607, 619, 624), (607, 624, 626), (607, 626, 623), (608, 622, 629), (609, 621, 631), (610, 625, 633), (611, 627, 635), (612, 628, 637), (608, 629, 632), (609, 631, 634), (610, 633, 636), (611, 635, 638), (612, 637, 630), (613, 639, 644), (614, 640, 646), (615, 641, 647), (616, 642, 648), (617, 643, 645), (645, 648, 618), (645, 643, 648), (643, 616, 648), (648, 647, 618), (648, 642, 647), (642, 615, 647), (647, 646, 618), (647, 641, 646), (641, 614, 646), (646, 644, 618), (646, 640, 644), (640, 613, 644), (644, 645, 618), (644, 639, 645), (639, 617, 645), (630, 643, 617), (630, 637, 643), (637, 616, 643), (638, 642, 616), (638, 635, 642), (635, 615, 642), (636, 641, 615), (636, 633, 641), (633, 614, 641), (634, 640, 614), (634, 631, 640), (631, 613, 640), (632, 639, 613), (632, 629, 639), (629, 617, 639), (637, 638, 616), (637, 628, 638), (628, 611, 638), (635, 636, 615), (635, 627, 636), (627, 610, 636), (633, 634, 614), (633, 625, 634), (625, 609, 634), (631, 632, 613), (631, 621, 632), (621, 608, 632), (629, 630, 617), (629, 622, 630), (622, 612, 630), (623, 628, 612), (623, 626, 628), (626, 611, 628), (626, 627, 611), (626, 624, 627), (624, 610, 627), (624, 625, 610), (624, 619, 625), (619, 609, 625), (622, 623, 612), (622, 620, 623), (620, 607, 623), (619, 621, 609), (619, 620, 621), (620, 608, 621), (649, 662, 661), (650, 662, 664), (649, 661, 666), (649, 666, 668), (649, 668, 665), (650, 664, 671), (651, 663, 673), (652, 667, 675), (653, 669, 677), (654, 670, 679), (650, 671, 674), (651, 673, 676), (652, 675, 678), (653, 677, 680), (654, 679, 672), (655, 681, 686), (656, 682, 688), (657, 683, 689), (658, 684, 690), (659, 685, 687), (687, 690, 660), (687, 685, 690), (685, 658, 690), (690, 689, 660), (690, 684, 689), (684, 657, 689), (689, 688, 660), (689, 683, 688), (683, 656, 688), (688, 686, 660), (688, 682, 686), (682, 655, 686), (686, 687, 660), (686, 681, 687), (681, 659, 687), (672, 685, 659), (672, 679, 685), (679, 658, 685), (680, 684, 658), (680, 677, 684), (677, 657, 684), (678, 683, 657), (678, 675, 683), (675, 656, 683), (676, 682, 656), (676, 673, 682), (673, 655, 682), (674, 681, 655), (674, 671, 681), (671, 659, 681), (679, 680, 658), (679, 670, 680), (670, 653, 680), (677, 678, 657), (677, 669, 678), (669, 652, 678), (675, 676, 656), (675, 667, 676), (667, 651, 676), (673, 674, 655), (673, 663, 674), (663, 650, 674), (671, 672, 659), (671, 664, 672), (664, 654, 672), (665, 670, 654), (665, 668, 670), (668, 653, 670), (668, 669, 653), (668, 666, 669), (666, 652, 669), (666, 667, 652), (666, 661, 667), (661, 651, 667), (664, 665, 654), (664, 662, 665), (662, 649, 665), (661, 663, 651), (661, 662, 663), (662, 650, 663)])
me_icosphere.polygons.foreach_set('material_index', [0, 0, 0, 0, 0, 0, 0, 0, 0, 0, 0, 0, 0, 0, 0, 0, 0, 0, 0, 0, 0, 0, 0, 0, 0, 0, 0, 0, 0, 0, 0, 0, 0, 0, 0, 0, 0, 0, 0, 0, 0, 0, 0, 0, 0, 0, 0, 0, 0, 0, 0, 0, 0, 0, 0, 0, 0, 0, 0, 0, 0, 0, 0, 0, 0, 0, 0, 0, 0, 0, 0, 0, 0, 0, 0, 0, 0, 0, 0, 0, 1, 1, 1, 1, 1, 1, 1, 1, 1, 1, 1, 1, 1, 1, 1, 1, 1, 1, 1, 1, 1, 1, 1, 1, 1, 1, 1, 1, 1, 1, 1, 1, 1, 1, 1, 1, 1, 1, 1, 1, 1, 1, 1, 1, 1, 1, 1, 1, 1, 1, 1, 1, 1, 1, 1, 1, 1, 1, 1, 1, 1, 1, 1, 1, 1, 1, 1, 1, 1, 1, 1, 1, 1, 1, 1, 1, 1, 1, 1, 1, 1, 1, 1, 1, 1, 1, 1, 1, 1, 1, 1, 1, 1, 1, 1, 1, 1, 1, 1, 1, 1, 1, 1, 1, 1, 1, 1, 1, 1, 1, 1, 1, 1, 1, 1, 1, 1, 1, 1, 1, 1, 1, 1, 1, 1, 1, 1, 1, 1, 1, 1, 1, 1, 1, 1, 1, 1, 1, 1, 1, 1, 1, 1, 1, 1, 1, 1, 1, 1, 1, 1, 1, 1, 1, 1, 1, 1, 1, 1, 1, 1, 1, 1, 1, 1, 1, 1, 1, 1, 1, 1, 1, 1, 1, 1, 1, 1, 1, 1, 1, 1, 1, 1, 1, 1, 1, 1, 1, 1, 1, 1, 1, 1, 1, 1, 1, 1, 1, 1, 1, 1, 1, 1, 1, 1, 1, 1, 1, 1, 1, 1, 1, 1, 1, 1, 1, 1, 1, 1, 1, 1, 1, 1, 1, 1, 1, 1, 1, 1, 1, 1, 1, 1, 1, 1, 1, 1, 1, 1, 1, 1, 1, 1, 1, 1, 1, 1, 1, 1, 1, 1, 1, 1, 1, 1, 1, 1, 1, 1, 1, 1, 1, 1, 1, 1, 1, 1, 1, 1, 1, 1, 1, 1, 1, 1, 1, 1, 1, 1, 1, 1, 1, 1, 1, 1, 1, 1, 1, 1, 1, 1, 1, 1, 1, 1, 1, 1, 1, 1, 1, 1, 1, 1, 1, 1, 1, 1, 1, 1, 1, 1, 1, 1, 1, 1, 1, 1, 1, 1, 1, 1, 1, 1, 1, 1, 1, 1, 1, 1, 1, 1, 1, 1, 1, 1, 1, 1, 1, 1, 1, 1, 1, 1, 1, 1, 1, 1, 1, 1, 1, 1, 1, 1, 1, 1, 1, 1, 1, 1, 1, 1, 1, 1, 1, 1, 1, 1, 1, 1, 1, 1, 1, 1, 1, 1, 1, 1, 1, 1, 1, 1, 1, 1, 1, 1, 1, 1, 1, 1, 1, 1, 1, 1, 1, 1, 1, 1, 1, 1, 1, 1, 1, 1, 1, 1, 1, 1, 1, 1, 1, 1, 1, 1, 1, 1, 1, 1, 1, 1, 1, 1, 1, 1, 1, 1, 1, 1, 1, 1, 1, 1, 1, 1, 1, 1, 1, 1, 2, 2, 2, 2, 2, 2, 2, 2, 2, 2, 2, 2, 2, 2, 2, 2, 2, 2, 2, 2, 2, 2, 2, 2, 2, 2, 2, 2, 2, 2, 2, 2, 2, 2, 2, 2, 2, 2, 2, 2, 2, 2, 2, 2, 2, 2, 2, 2, 2, 2, 2, 2, 2, 2, 2, 2, 2, 2, 2, 2, 2, 2, 2, 2, 2, 2, 2, 2, 2, 2, 2, 2, 2, 2, 2, 2, 2, 2, 2, 2, 3, 3, 3, 3, 3, 3, 3, 3, 3, 3, 3, 3, 3, 3, 3, 3, 3, 3, 3, 3, 3, 3, 3, 3, 3, 3, 3, 3, 3, 3, 3, 3, 3, 3, 3, 3, 3, 3, 3, 3, 3, 3, 3, 3, 3, 3, 3, 3, 3, 3, 3, 3, 3, 3, 3, 3, 3, 3, 3, 3, 3, 3, 3, 3, 3, 3, 3, 3, 3, 3, 3, 3, 3, 3, 3, 3, 3, 3, 3, 3, 3, 3, 3, 3, 3, 3, 3, 3, 3, 3, 3, 3, 3, 3, 3, 3, 3, 3, 3, 3, 3, 3, 3, 3, 3, 3, 3, 3, 3, 3, 3, 3, 3, 3, 3, 3, 3, 3, 3, 3, 3, 3, 3, 3, 3, 3, 3, 3, 3, 3, 3, 3, 3, 3, 3, 3, 3, 3, 3, 3, 3, 3, 3, 3, 3, 3, 3, 3, 3, 3, 3, 3, 3, 3, 3, 3, 3, 3, 3, 3, 2, 2, 2, 2, 2, 2, 2, 2, 2, 2, 2, 2, 2, 2, 2, 2, 2, 2, 2, 2, 2, 2, 2, 2, 2, 2, 2, 2, 2, 2, 2, 2, 2, 2, 2, 2, 2, 2, 2, 2, 2, 2, 2, 2, 2, 2, 2, 2, 2, 2, 2, 2, 2, 2, 2, 2, 2, 2, 2, 2, 2, 2, 2, 2, 2, 2, 2, 2, 2, 2, 2, 2, 2, 2, 2, 2, 2, 2, 2, 2, 0, 0, 0, 0, 0, 0, 0, 0, 0, 0, 0, 0, 0, 0, 0, 0, 0, 0, 0, 0, 0, 0, 0, 0, 0, 0, 0, 0, 0, 0, 0, 0, 0, 0, 0, 0, 0, 0, 0, 0, 0, 0, 0, 0, 0, 0, 0, 0, 0, 0, 0, 0, 0, 0, 0, 0, 0, 0, 0, 0, 0, 0, 0, 0, 0, 0, 0, 0, 0, 0, 0, 0, 0, 0, 0, 0, 0, 0, 0, 0])
_uv = me_icosphere.uv_layers.new(name='UVMap')
_uv.uv.foreach_set('vector', [0.8182, 0.0, 0.7727, 0.07873, 0.8636, 0.07873, 0.7273, 0.1575, 0.6818, 0.07873, 0.6364, 0.1575, 0.09091, 0.0, 0.04545, 0.07873, 0.1364, 0.07873, 0.2727, 0.0, 0.2273, 0.07873, 0.3182, 0.07873, 0.4545, 0.0, 0.4091, 0.07873, 0.5, 0.07873, 0.7273, 0.1575, 0.6364, 0.1575, 0.6818, 0.2362, 0.9091, 0.1575, 0.8182, 0.1575, 0.8636, 0.2362, 0.1818, 0.1575, 0.09091, 0.1575, 0.1364, 0.2362, 0.3636, 0.1575, 0.2727, 0.1575, 0.3182, 0.2362, 0.5455, 0.1575, 0.4545, 0.1575, 0.5, 0.2362, 0.7273, 0.1575, 0.6818, 0.2362, 0.7727, 0.2362, 0.9091, 0.1575, 0.8636, 0.2362, 0.9545, 0.2362, 0.1818, 0.1575, 0.1364, 0.2362, 0.2273, 0.2362, 0.3636, 0.1575, 0.3182, 0.2362, 0.4091, 0.2362, 0.5455, 0.1575, 0.5, 0.2362, 0.5909, 0.2362, 0.8182, 0.3149, 0.7273, 0.3149, 0.7727, 0.3937, 1.0, 0.3149, 0.9091, 0.3149, 0.9545, 0.3937, 0.2727, 0.3149, 0.1818, 0.3149, 0.2273, 0.3937, 0.4545, 0.3149, 0.3636, 0.3149, 0.4091, 0.3937, 0.6364, 0.3149, 0.5455, 0.3149, 0.5909, 0.3937, 0.5909, 0.3937, 0.5, 0.3937, 0.5455, 0.4724, 0.5909, 0.3937, 0.5455, 0.3149, 0.5, 0.3937, 0.5455, 0.3149, 0.4545, 0.3149, 0.5, 0.3937, 0.4091, 0.3937, 0.3182, 0.3937, 0.3636, 0.4724, 0.4091, 0.3937, 0.3636, 0.3149, 0.3182, 0.3937, 0.3636, 0.3149, 0.2727, 0.3149, 0.3182, 0.3937, 0.2273, 0.3937, 0.1364, 0.3937, 0.1818, 0.4724, 0.2273, 0.3937, 0.1818, 0.3149, 0.1364, 0.3937, 0.1818, 0.3149, 0.09091, 0.3149, 0.1364, 0.3937, 0.9545, 0.3937, 0.8636, 0.3937, 0.9091, 0.4724, 0.9545, 0.3937, 0.9091, 0.3149, 0.8636, 0.3937, 0.9091, 0.3149, 0.8182, 0.3149, 0.8636, 0.3937, 0.7727, 0.3937, 0.6818, 0.3937, 0.7273, 0.4724, 0.7727, 0.3937, 0.7273, 0.3149, 0.6818, 0.3937, 0.7273, 0.3149, 0.6364, 0.3149, 0.6818, 0.3937, 0.5909, 0.2362, 0.5455, 0.3149, 0.6364, 0.3149, 0.5909, 0.2362, 0.5, 0.2362, 0.5455, 0.3149, 0.5, 0.2362, 0.4545, 0.3149, 0.5455, 0.3149, 0.4091, 0.2362, 0.3636, 0.3149, 0.4545, 0.3149, 0.4091, 0.2362, 0.3182, 0.2362, 0.3636, 0.3149, 0.3182, 0.2362, 0.2727, 0.3149, 0.3636, 0.3149, 0.2273, 0.2362, 0.1818, 0.3149, 0.2727, 0.3149, 0.2273, 0.2362, 0.1364, 0.2362, 0.1818, 0.3149, 0.1364, 0.2362, 0.09091, 0.3149, 0.1818, 0.3149, 0.9545, 0.2362, 0.9091, 0.3149, 1.0, 0.3149, 0.9545, 0.2362, 0.8636, 0.2362, 0.9091, 0.3149, 0.8636, 0.2362, 0.8182, 0.3149, 0.9091, 0.3149, 0.7727, 0.2362, 0.7273, 0.3149, 0.8182, 0.3149, 0.7727, 0.2362, 0.6818, 0.2362, 0.7273, 0.3149, 0.6818, 0.2362, 0.6364, 0.3149, 0.7273, 0.3149, 0.5, 0.2362, 0.4091, 0.2362, 0.4545, 0.3149, 0.5, 0.2362, 0.4545, 0.1575, 0.4091, 0.2362, 0.4545, 0.1575, 0.3636, 0.1575, 0.4091, 0.2362, 0.3182, 0.2362, 0.2273, 0.2362, 0.2727, 0.3149, 0.3182, 0.2362, 0.2727, 0.1575, 0.2273, 0.2362, 0.2727, 0.1575, 0.1818, 0.1575, 0.2273, 0.2362, 0.1364, 0.2362, 0.04545, 0.2362, 0.09091, 0.3149, 0.1364, 0.2362, 0.09091, 0.1575, 0.04545, 0.2362, 0.09091, 0.1575, 0.0, 0.1575, 0.04545, 0.2362, 0.8636, 0.2362, 0.7727, 0.2362, 0.8182, 0.3149, 0.8636, 0.2362, 0.8182, 0.1575, 0.7727, 0.2362, 0.8182, 0.1575, 0.7273, 0.1575, 0.7727, 0.2362, 0.6818, 0.2362, 0.5909, 0.2362, 0.6364, 0.3149, 0.6818, 0.2362, 0.6364, 0.1575, 0.5909, 0.2362, 0.6364, 0.1575, 0.5455, 0.1575, 0.5909, 0.2362, 0.5, 0.07873, 0.4545, 0.1575, 0.5455, 0.1575, 0.5, 0.07873, 0.4091, 0.07873, 0.4545, 0.1575, 0.4091, 0.07873, 0.3636, 0.1575, 0.4545, 0.1575, 0.3182, 0.07873, 0.2727, 0.1575, 0.3636, 0.1575, 0.3182, 0.07873, 0.2273, 0.07873, 0.2727, 0.1575, 0.2273, 0.07873, 0.1818, 0.1575, 0.2727, 0.1575, 0.1364, 0.07873, 0.09091, 0.1575, 0.1818, 0.1575, 0.1364, 0.07873, 0.04545, 0.07873, 0.09091, 0.1575, 0.04545, 0.07873, 0.0, 0.1575, 0.09091, 0.1575, 0.6364, 0.1575, 0.5909, 0.07873, 0.5455, 0.1575, 0.6364, 0.1575, 0.6818, 0.07873, 0.5909, 0.07873, 0.6818, 0.07873, 0.6364, 0.0, 0.5909, 0.07873, 0.8636, 0.07873, 0.8182, 0.1575, 0.9091, 0.1575, 0.8636, 0.07873, 0.7727, 0.07873, 0.8182, 0.1575, 0.7727, 0.07873, 0.7273, 0.1575, 0.8182, 0.1575, 0.0, 0.0, 0.0, 0.0, 0.0, 0.0, 0.0, 0.0, 0.0, 0.0, 0.0, 0.0, 0.0, 0.0, 0.0, 0.0, 0.0, 0.0, 0.0, 0.0, 0.0, 0.0, 0.0, 0.0, 0.0, 0.0, 0.0, 0.0, 0.0, 0.0, 0.0, 0.0, 0.0, 0.0, 0.0, 0.0, 0.0, 0.0, 0.0, 0.0, 0.0, 0.0, 0.0, 0.0, 0.0, 0.0, 0.0, 0.0, 0.0, 0.0, 0.0, 0.0, 0.0, 0.0, 0.0, 0.0, 0.0, 0.0, 0.0, 0.0, 0.0, 0.0, 0.0, 0.0, 0.0, 0.0, 0.0, 0.0, 0.0, 0.0, 0.0, 0.0, 0.0, 0.0, 0.0, 0.0, 0.0, 0.0, 0.0, 0.0, 0.0, 0.0, 0.0, 0.0, 0.0, 0.0, 0.0, 0.0, 0.0, 0.0, 0.0, 0.0, 0.0, 0.0, 0.0, 0.0, 0.0, 0.0, 0.0, 0.0, 0.0, 0.0, 0.0, 0.0, 0.0, 0.0, 0.0, 0.0, 0.0, 0.0, 0.0, 0.0, 0.0, 0.0, 0.0, 0.0, 0.0, 0.0, 0.0, 0.0, 0.0, 0.0, 0.0, 0.0, 0.0, 0.0, 0.0, 0.0, 0.0, 0.0, 0.0, 0.0, 0.0, 0.0, 0.0, 0.0, 0.0, 0.0, 0.0, 0.0, 0.0, 0.0, 0.0, 0.0, 0.0, 0.0, 0.0, 0.0, 0.0, 0.0, 0.0, 0.0, 0.0, 0.0, 0.0, 0.0, 0.0, 0.0, 0.0, 0.0, 0.0, 0.0, 0.0, 0.0, 0.0, 0.0, 0.0, 0.0, 0.0, 0.0, 0.0, 0.0, 0.0, 0.0, 0.0, 0.0, 0.0, 0.0, 0.0, 0.0, 0.0, 0.0, 0.0, 0.0, 0.0, 0.0, 0.0, 0.0, 0.0, 0.0, 0.0, 0.0, 0.0, 0.0, 0.0, 0.0, 0.0, 0.0, 0.0, 0.0, 0.0, 0.0, 0.0, 0.0, 0.0, 0.0, 0.0, 0.0, 0.0, 0.0, 0.0, 0.0, 0.0, 0.0, 0.0, 0.0, 0.0, 0.0, 0.0, 0.0, 0.0, 0.0, 0.0, 0.0, 0.0, 0.0, 0.0, 0.0, 0.0, 0.0, 0.0, 0.0, 0.0, 0.0, 0.0, 0.0, 0.0, 0.0, 0.0, 0.0, 0.0, 0.0, 0.0, 0.0, 0.0, 0.0, 0.0, 0.0, 0.0, 0.0, 0.0, 0.0, 0.0, 0.0, 0.0, 0.0, 0.0, 0.0, 0.0, 0.0, 0.0, 0.0, 0.0, 0.0, 0.0, 0.0, 0.0, 0.0, 0.0, 0.0, 0.0, 0.0, 0.0, 0.0, 0.0, 0.0, 0.0, 0.0, 0.0, 0.0, 0.0, 0.0, 0.0, 0.0, 0.0, 0.0, 0.0, 0.0, 0.0, 0.0, 0.0, 0.0, 0.0, 0.0, 0.0, 0.0, 0.0, 0.0, 0.0, 0.0, 0.0, 0.0, 0.0, 0.0, 0.0, 0.0, 0.0, 0.0, 0.0, 0.0, 0.0, 0.0, 0.0, 0.0, 0.0, 0.0, 0.0, 0.0, 0.0, 0.0, 0.0, 0.0, 0.0, 0.0, 0.0, 0.0, 0.0, 0.0, 0.0, 0.0, 0.0, 0.0, 0.0, 0.0, 0.0, 0.0, 0.0, 0.0, 0.0, 0.0, 0.0, 0.0, 0.0, 0.0, 0.0, 0.0, 0.0, 0.0, 0.0, 0.0, 0.0, 0.0, 0.0, 0.0, 0.0, 0.0, 0.0, 0.0, 0.0, 0.0, 0.0, 0.0, 0.0, 0.0, 0.0, 0.0, 0.0, 0.0, 0.0, 0.0, 0.0, 0.0, 0.0, 0.0, 0.0, 0.0, 0.0, 0.0, 0.0, 0.0, 0.0, 0.0, 0.0, 0.0, 0.0, 0.0, 0.0, 0.0, 0.0, 0.0, 0.0, 0.0, 0.0, 0.0, 0.0, 0.0, 0.0, 0.0, 0.0, 0.0, 0.0, 0.0, 0.0, 0.0, 0.0, 0.0, 0.0, 0.0, 0.0, 0.0, 0.0, 0.0, 0.0, 0.0, 0.0, 0.0, 0.0, 0.0, 0.0, 0.0, 0.0, 0.0, 0.0, 0.0, 0.0, 0.0, 0.0, 0.0, 0.0, 0.0, 0.0, 0.0, 0.0, 0.0, 0.0, 0.0, 0.0, 0.0, 0.0, 0.0, 0.0, 0.0, 0.0, 0.0, 0.0, 0.0, 0.0, 0.0, 0.0, 0.0, 0.0, 0.0, 0.0, 0.0, 0.0, 0.0, 0.0, 0.0, 0.0, 0.0, 0.0, 0.0, 0.0, 0.0, 0.0, 0.0, 0.0, 0.0, 0.0, 0.0, 0.0, 0.0, 0.0, 0.0, 0.0, 0.0, 0.0, 0.0, 0.0, 0.0, 0.0, 0.0, 0.0, 0.0, 0.0, 0.0, 0.0, 0.0, 0.0, 0.0, 0.0, 0.0, 0.0, 0.0, 0.0, 0.0, 0.0, 0.0, 0.0, 0.0, 0.0, 0.0, 0.0, 0.0, 0.0, 0.0, 0.0, 0.0, 0.0, 0.0, 0.0, 0.0, 0.0, 0.0, 0.0, 0.0, 0.0, 0.0, 0.0, 0.0, 0.0, 0.0, 0.0, 0.0, 0.0, 0.0, 0.0, 0.0, 0.0, 0.0, 0.0, 0.0, 0.0, 0.0, 0.0, 0.0, 0.0, 0.0, 0.0, 0.0, 0.0, 0.0, 0.0, 0.0, 0.0, 0.0, 0.0, 0.0, 0.0, 0.0, 0.0, 0.0, 0.0, 0.0, 0.0, 0.0, 0.0, 0.0, 0.0, 0.0, 0.0, 0.0, 0.0, 0.0, 0.0, 0.0, 0.0, 0.0, 0.0, 0.0, 0.0, 0.0, 0.0, 0.0, 0.0, 0.0, 0.0, 0.0, 0.0, 0.0, 0.0, 0.0, 0.0, 0.0, 0.0, 0.0, 0.0, 0.0, 0.0, 0.0, 0.0, 0.0, 0.0, 0.0, 0.0, 0.0, 0.0, 0.0, 0.0, 0.0, 0.0, 0.0, 0.0, 0.0, 0.0, 0.0, 0.0, 0.0, 0.0, 0.0, 0.0, 0.0, 0.0, 0.0, 0.0, 0.0, 0.0, 0.0, 0.0, 0.0, 0.0, 0.0, 0.0, 0.0, 0.0, 0.0, 0.0, 0.0, 0.0, 0.0, 0.0, 0.0, 0.0, 0.0, 0.0, 0.0, 0.0, 0.0, 0.0, 0.0, 0.0, 0.0, 0.0, 0.0, 0.0, 0.0, 0.0, 0.0, 0.0, 0.0, 0.0, 0.0, 0.0, 0.0, 0.0, 0.0, 0.0, 0.0, 0.0, 0.0, 0.0, 0.0, 0.0, 0.0, 0.0, 0.0, 0.0, 0.0, 0.0, 0.0, 0.0, 0.0, 0.0, 0.0, 0.0, 0.0, 0.0, 0.0, 0.0, 0.0, 0.0, 0.0, 0.0, 0.0, 0.0, 0.0, 0.0, 0.0, 0.0, 0.0, 0.0, 0.0, 0.0, 0.0, 0.0, 0.0, 0.0, 0.0, 0.0, 0.0, 0.0, 0.0, 0.0, 0.0, 0.0, 0.0, 0.0, 0.0, 0.0, 0.0, 0.0, 0.0, 0.0, 0.0, 0.0, 0.0, 0.0, 0.0, 0.0, 0.0, 0.0, 0.0, 0.0, 0.0, 0.0, 0.0, 0.0, 0.0, 0.0, 0.0, 0.0, 0.0, 0.0, 0.0, 0.0, 0.0, 0.0, 0.0, 0.0, 0.0, 0.0, 0.0, 0.0, 0.0, 0.0, 0.0, 0.0, 0.0, 0.0, 0.0, 0.0, 0.0, 0.0, 0.0, 0.0, 0.0, 0.0, 0.0, 0.0, 0.0, 0.0, 0.0, 0.0, 0.0, 0.0, 0.0, 0.0, 0.0, 0.0, 0.0, 0.0, 0.0, 0.0, 0.0, 0.0, 0.0, 0.0, 0.0, 0.0, 0.0, 0.0, 0.0, 0.0, 0.0, 0.0, 0.0, 0.0, 0.0, 0.0, 0.0, 0.0, 0.0, 0.0, 0.0, 0.0, 0.0, 0.0, 0.0, 0.0, 0.0, 0.0, 0.0, 0.0, 0.0, 0.0, 0.0, 0.0, 0.0, 0.0, 0.0, 0.0, 0.0, 0.0, 0.0, 0.0, 0.0, 0.0, 0.0, 0.0, 0.0, 0.0, 0.0, 0.0, 0.0, 0.0, 0.0, 0.0, 0.0, 0.0, 0.0, 0.0, 0.0, 0.0, 0.0, 0.0, 0.0, 0.0, 0.0, 0.0, 0.0, 0.0, 0.0, 0.0, 0.0, 0.0, 0.0, 0.0, 0.0, 0.0, 0.0, 0.0, 0.0, 0.0, 0.0, 0.0, 0.0, 0.0, 0.0, 0.0, 0.0, 0.0, 0.0, 0.0, 0.0, 0.0, 0.0, 0.0, 0.0, 0.0, 0.0, 0.0, 0.0, 0.0, 0.0, 0.0, 0.0, 0.0, 0.0, 0.0, 0.0, 0.0, 0.0, 0.0, 0.0, 0.0, 0.0, 0.0, 0.0, 0.0, 0.0, 0.0, 0.0, 0.0, 0.0, 0.0, 0.0, 0.0, 0.0, 0.0, 0.0, 0.0, 0.0, 0.0, 0.0, 0.0, 0.0, 0.0, 0.0, 0.0, 0.0, 0.0, 0.0, 0.0, 0.0, 0.0, 0.0, 0.0, 0.0, 0.0, 0.0, 0.0, 0.0, 0.0, 0.0, 0.0, 0.0, 0.0, 0.0, 0.0, 0.0, 0.0, 0.0, 0.0, 0.0, 0.0, 0.0, 0.0, 0.0, 0.0, 0.0, 0.0, 0.0, 0.0, 0.0, 0.0, 0.0, 0.0, 0.0, 0.0, 0.0, 0.0, 0.0, 0.0, 0.0, 0.0, 0.0, 0.0, 0.0, 0.0, 0.0, 0.0, 0.0, 0.0, 0.0, 0.0, 0.0, 0.0, 0.0, 0.0, 0.0, 0.0, 0.0, 0.0, 0.0, 0.0, 0.0, 0.0, 0.0, 0.0, 0.0, 0.0, 0.0, 0.0, 0.0, 0.0, 0.0, 0.0, 0.0, 0.0, 0.0, 0.0, 0.0, 0.0, 0.0, 0.0, 0.0, 0.0, 0.0, 0.0, 0.0, 0.0, 0.0, 0.0, 0.0, 0.0, 0.0, 0.0, 0.0, 0.0, 0.0, 0.0, 0.0, 0.0, 0.0, 0.0, 0.0, 0.0, 0.0, 0.0, 0.0, 0.0, 0.0, 0.0, 0.0, 0.0, 0.0, 0.0, 0.0, 0.0, 0.0, 0.0, 0.0, 0.0, 0.0, 0.0, 0.0, 0.0, 0.0, 0.0, 0.0, 0.0, 0.0, 0.0, 0.0, 0.0, 0.0, 0.0, 0.0, 0.0, 0.0, 0.0, 0.0, 0.0, 0.0, 0.0, 0.0, 0.0, 0.0, 0.0, 0.0, 0.0, 0.0, 0.0, 0.0, 0.0, 0.0, 0.0, 0.0, 0.0, 0.0, 0.0, 0.0, 0.0, 0.0, 0.0, 0.0, 0.0, 0.0, 0.0, 0.0, 0.0, 0.0, 0.0, 0.0, 0.0, 0.0, 0.0, 0.0, 0.0, 0.0, 0.0, 0.0, 0.0, 0.0, 0.0, 0.0, 0.0, 0.0, 0.0, 0.0, 0.0, 0.0, 0.0, 0.0, 0.0, 0.0, 0.0, 0.0, 0.0, 0.0, 0.0, 0.0, 0.0, 0.0, 0.0, 0.0, 0.0, 0.0, 0.0, 0.0, 0.0, 0.0, 0.0, 0.0, 0.0, 0.0, 0.0, 0.0, 0.0, 0.0, 0.0, 0.0, 0.0, 0.0, 0.0, 0.0, 0.0, 0.0, 0.0, 0.0, 0.0, 0.0, 0.0, 0.0, 0.0, 0.0, 0.0, 0.0, 0.0, 0.0, 0.0, 0.0, 0.0, 0.0, 0.0, 0.0, 0.0, 0.0, 0.0, 0.0, 0.0, 0.0, 0.0, 0.0, 0.0, 0.0, 0.0, 0.0, 0.0, 0.0, 0.0, 0.0, 0.0, 0.0, 0.0, 0.0, 0.0, 0.0, 0.0, 0.0, 0.0, 0.0, 0.0, 0.0, 0.0, 0.0, 0.0, 0.0, 0.0, 0.0, 0.0, 0.0, 0.0, 0.0, 0.0, 0.0, 0.0, 0.0, 0.0, 0.0, 0.0, 0.0, 0.0, 0.0, 0.0, 0.0, 0.0, 0.0, 0.0, 0.0, 0.0, 0.0, 0.0, 0.0, 0.0, 0.0, 0.0, 0.0, 0.0, 0.0, 0.0, 0.0, 0.0, 0.0, 0.0, 0.0, 0.0, 0.0, 0.0, 0.0, 0.0, 0.0, 0.0, 0.0, 0.0, 0.0, 0.0, 0.0, 0.0, 0.0, 0.0, 0.0, 0.0, 0.0, 0.0, 0.0, 0.0, 0.0, 0.0, 0.0, 0.0, 0.0, 0.0, 0.0, 0.0, 0.0, 0.0, 0.0, 0.0, 0.0, 0.0, 0.0, 0.0, 0.0, 0.0, 0.0, 0.0, 0.0, 0.0, 0.0, 0.0, 0.0, 0.0, 0.0, 0.0, 0.0, 0.0, 0.0, 0.0, 0.0, 0.0, 0.0, 0.0, 0.0, 0.0, 0.0, 0.0, 0.0, 0.0, 0.0, 0.0, 0.0, 0.0, 0.0, 0.0, 0.0, 0.0, 0.0, 0.0, 0.0, 0.0, 0.0, 0.0, 0.0, 0.0, 0.0, 0.0, 0.0, 0.0, 0.0, 0.0, 0.0, 0.0, 0.0, 0.0, 0.0, 0.0, 0.0, 0.0, 0.0, 0.0, 0.0, 0.0, 0.0, 0.0, 0.0, 0.0, 0.0, 0.0, 0.0, 0.0, 0.0, 0.0, 0.0, 0.0, 0.0, 0.0, 0.0, 0.0, 0.0, 0.0, 0.0, 0.0, 0.0, 0.0, 0.0, 0.0, 0.0, 0.0, 0.0, 0.0, 0.0, 0.0, 0.0, 0.0, 0.0, 0.0, 0.0, 0.0, 0.0, 0.0, 0.0, 0.0, 0.0, 0.0, 0.0, 0.0, 0.0, 0.0, 0.0, 0.0, 0.0, 0.0, 0.0, 0.0, 0.0, 0.0, 0.0, 0.0, 0.0, 0.0, 0.0, 0.0, 0.0, 0.0, 0.0, 0.0, 0.0, 0.0, 0.0, 0.0, 0.0, 0.0, 0.0, 0.0, 0.0, 0.0, 0.0, 0.0, 0.0, 0.0, 0.0, 0.0, 0.0, 0.0, 0.0, 0.0, 0.0, 0.0, 0.0, 0.0, 0.0, 0.0, 0.0, 0.0, 0.0, 0.0, 0.0, 0.0, 0.0, 0.0, 0.0, 0.0, 0.0, 0.0, 0.0, 0.0, 0.0, 0.0, 0.0, 0.0, 0.0, 0.0, 0.0, 0.0, 0.0, 0.0, 0.0, 0.0, 0.0, 0.0, 0.0, 0.0, 0.0, 0.0, 0.0, 0.0, 0.0, 0.0, 0.0, 0.0, 0.0, 0.0, 0.0, 0.0, 0.0, 0.0, 0.0, 0.0, 0.0, 0.0, 0.0, 0.0, 0.0, 0.0, 0.0, 0.0, 0.0, 0.0, 0.0, 0.0, 0.0, 0.0, 0.0, 0.0, 0.0, 0.0, 0.0, 0.0, 0.0, 0.0, 0.0, 0.0, 0.0, 0.0, 0.0, 0.0, 0.0, 0.0, 0.0, 0.0, 0.0, 0.0, 0.0, 0.0, 0.0, 0.0, 0.0, 0.0, 0.0, 0.0, 0.0, 0.0, 0.0, 0.0, 0.0, 0.0, 0.0, 0.0, 0.0, 0.0, 0.0, 0.0, 0.0, 0.0, 0.0, 0.0, 0.0, 0.0, 0.0, 0.0, 0.0, 0.0, 0.0, 0.0, 0.0, 0.0, 0.0, 0.0, 0.0, 0.0, 0.0, 0.0, 0.0, 0.0, 0.0, 0.0, 0.0, 0.0, 0.0, 0.0, 0.0, 0.0, 0.0, 0.0, 0.0, 0.0, 0.0, 0.0, 0.0, 0.0, 0.0, 0.0, 0.0, 0.0, 0.0, 0.0, 0.0, 0.0, 0.0, 0.0, 0.0, 0.0, 0.0, 0.0, 0.0, 0.0, 0.0, 0.0, 0.0, 0.0, 0.0, 0.0, 0.0, 0.0, 0.0, 0.0, 0.0, 0.0, 0.0, 0.0, 0.0, 0.0, 0.0, 0.0, 0.0, 0.0, 0.0, 0.0, 0.0, 0.0, 0.0, 0.0, 0.0, 0.0, 0.0, 0.0, 0.0, 0.0, 0.0, 0.0, 0.0, 0.0, 0.0, 0.0, 0.0, 0.0, 0.0, 0.0, 0.0, 0.0, 0.0, 0.0, 0.0, 0.0, 0.0, 0.0, 0.0, 0.0, 0.0, 0.0, 0.0, 0.0, 0.0, 0.0, 0.0, 0.0, 0.0, 0.0, 0.0, 0.0, 0.0, 0.0, 0.0, 0.0, 0.0, 0.0, 0.0, 0.0, 0.0, 0.0, 0.0, 0.0, 0.0, 0.0, 0.0, 0.0, 0.0, 0.0, 0.0, 0.0, 0.0, 0.0, 0.0, 0.0, 0.0, 0.0, 0.0, 0.0, 0.0, 0.0, 0.0, 0.0, 0.0, 0.0, 0.0, 0.0, 0.0, 0.0, 0.0, 0.0, 0.0, 0.0, 0.0, 0.0, 0.0, 0.0, 0.0, 0.0, 0.0, 0.0, 0.0, 0.0, 0.0, 0.0, 0.0, 0.0, 0.0, 0.0, 0.0, 0.0, 0.0, 0.0, 0.0, 0.0, 0.0, 0.0, 0.0, 0.0, 0.0, 0.0, 0.0, 0.0, 0.0, 0.0, 0.0, 0.0, 0.0, 0.0, 0.0, 0.0, 0.0, 0.0, 0.0, 0.0, 0.0, 0.0, 0.0, 0.0, 0.0, 0.0, 0.0, 0.0, 0.0, 0.0, 0.0, 0.0, 0.0, 0.0, 0.0, 0.0, 0.0, 0.0, 0.0, 0.0, 0.0, 0.0, 0.0, 0.0, 0.0, 0.0, 0.0, 0.0, 0.0, 0.0, 0.0, 0.0, 0.0, 0.0, 0.0, 0.0, 0.0, 0.0, 0.0, 0.0, 0.0, 0.0, 0.0, 0.0, 0.0, 0.0, 0.0, 0.0, 0.0, 0.0, 0.0, 0.0, 0.0, 0.0, 0.0, 0.0, 0.0, 0.0, 0.0, 0.0, 0.0, 0.0, 0.0, 0.0, 0.0, 0.0, 0.0, 0.0, 0.0, 0.0, 0.0, 0.0, 0.0, 0.0, 0.0, 0.0, 0.0, 0.0, 0.0, 0.0, 0.0, 0.0, 0.0, 0.0, 0.0, 0.0, 0.0, 0.0, 0.0, 0.0, 0.0, 0.0, 0.0, 0.0, 0.0, 0.0, 0.0, 0.0, 0.0, 0.0, 0.0, 0.0, 0.0, 0.0, 0.0, 0.0, 0.0, 0.0, 0.0, 0.0, 0.0, 0.0, 0.0, 0.0, 0.0, 0.0, 0.0, 0.0, 0.0, 0.0, 0.0, 0.0, 0.0, 0.0, 0.0, 0.0, 0.0, 0.0, 0.0, 0.0, 0.0, 0.0, 0.0, 0.0, 0.0, 0.0, 0.0, 0.0, 0.0, 0.0, 0.0, 0.0, 0.0, 0.0, 0.0, 0.0, 0.0, 0.0, 0.0, 0.0, 0.0, 0.0, 0.0, 0.0, 0.0, 0.0, 0.0, 0.0, 0.0, 0.0, 0.0, 0.0, 0.0, 0.0, 0.0, 0.0, 0.0, 0.0, 0.0, 0.0, 0.0, 0.0, 0.0, 0.0, 0.0, 0.0, 0.0, 0.0, 0.0, 0.0, 0.0, 0.0, 0.0, 0.0, 0.0, 0.0, 0.0, 0.0, 0.0, 0.0, 0.0, 0.0, 0.0, 0.0, 0.0, 0.0, 0.0, 0.0, 0.0, 0.0, 0.0, 0.0, 0.0, 0.0, 0.0, 0.0, 0.0, 0.0, 0.0, 0.0, 0.0, 0.0, 0.0, 0.0, 0.0, 0.0, 0.0, 0.0, 0.0, 0.0, 0.0, 0.0, 0.0, 0.0, 0.0, 0.0, 0.0, 0.0, 0.0, 0.0, 0.0, 0.0, 0.0, 0.0, 0.0, 0.0, 0.0, 0.0, 0.0, 0.0, 0.0, 0.0, 0.0, 0.0, 0.0, 0.0, 0.0, 0.0, 0.0, 0.0, 0.0, 0.0, 0.0, 0.0, 0.0, 0.0, 0.0, 0.0, 0.0, 0.0, 0.0, 0.0, 0.0, 0.0, 0.0, 0.0, 0.0, 0.0, 0.0, 0.0, 0.0, 0.0, 0.0, 0.0, 0.0, 0.0, 0.0, 0.0, 0.0, 0.0, 0.0, 0.0, 0.0, 0.0, 0.0, 0.0, 0.0, 0.0, 0.0, 0.0, 0.0, 0.0, 0.0, 0.0, 0.0, 0.0, 0.0, 0.0, 0.0, 0.0, 0.0, 0.0, 0.0, 0.0, 0.0, 0.0, 0.0, 0.0, 0.0, 0.0, 0.0, 0.0, 0.0, 0.0, 0.0, 0.0, 0.0, 0.0, 0.0, 0.0, 0.0, 0.0, 0.0, 0.0, 0.0, 0.0, 0.0, 0.0, 0.0, 0.0, 0.0, 0.0, 0.0, 0.0, 0.0, 0.0, 0.0, 0.0, 0.0, 0.0, 0.0, 0.0, 0.0, 0.0, 0.0, 0.0, 0.0, 0.0, 0.0, 0.0, 0.0, 0.0, 0.0, 0.0, 0.0, 0.0, 0.0, 0.0, 0.0, 0.0, 0.0, 0.0, 0.0, 0.0, 0.0, 0.0, 0.0, 0.0, 0.0, 0.0, 0.0, 0.0, 0.0, 0.0, 0.0, 0.0, 0.0, 0.0, 0.0, 0.0, 0.0, 0.0, 0.0, 0.0, 0.0, 0.0, 0.0, 0.0, 0.0, 0.0, 0.0, 0.0, 0.0, 0.0, 0.0, 0.0, 0.0, 0.0, 0.0, 0.0, 0.0, 0.0, 0.0, 0.0, 0.0, 0.0, 0.0, 0.0, 0.0, 0.0, 0.0, 0.0, 0.0, 0.0, 0.0, 0.0, 0.0, 0.0, 0.0, 0.0, 0.0, 0.0, 0.0, 0.0, 0.0, 0.0, 0.0, 0.0, 0.0, 0.0, 0.0, 0.0, 0.0, 0.0, 0.0, 0.0, 0.0, 0.0, 0.0, 0.0, 0.0, 0.0, 0.0, 0.0, 0.0, 0.0, 0.0, 0.0, 0.0, 0.0, 0.0, 0.0, 0.0, 0.0, 0.0, 0.0, 0.0, 0.0, 0.0, 0.0, 0.0, 0.0, 0.0, 0.0, 0.0, 0.0, 0.0, 0.0, 0.0, 0.0, 0.0, 0.0, 0.0, 0.0, 0.0, 0.0, 0.0, 0.0, 0.0, 0.0, 0.0, 0.0, 0.0, 0.0, 0.0, 0.0, 0.0, 0.0, 0.0, 0.0, 0.0, 0.0, 0.0, 0.0, 0.0, 0.0, 0.0, 0.0, 0.0, 0.0, 0.0, 0.0, 0.0, 0.0, 0.0, 0.0, 0.0, 0.0, 0.0, 0.0, 0.0, 0.0, 0.0, 0.0, 0.0, 0.0, 0.0, 0.0, 0.0, 0.0, 0.0, 0.0, 0.0, 0.0, 0.0, 0.0, 0.0, 0.0, 0.0, 0.0, 0.0, 0.0, 0.0, 0.0, 0.0, 0.0, 0.0, 0.0, 0.0, 0.0, 0.0, 0.0, 0.0, 0.0, 0.0, 0.0, 0.0, 0.0, 0.0, 0.0, 0.0, 0.0, 0.0, 0.0, 0.0, 0.0, 0.0, 0.0, 0.0, 0.0, 0.0, 0.0, 0.0, 0.0, 0.0, 0.0, 0.0, 0.0, 0.0, 0.0, 0.0, 0.0, 0.0, 0.0, 0.0, 0.0, 0.0, 0.0, 0.0, 0.0, 0.0, 0.0, 0.0, 0.0, 0.0, 0.0, 0.0, 0.0, 0.0, 0.0, 0.0, 0.0, 0.0, 0.0, 0.0, 0.0, 0.0, 0.0, 0.0, 0.0, 0.0, 0.0, 0.0, 0.0, 0.0, 0.0, 0.0, 0.0, 0.0, 0.0, 0.0, 0.0, 0.0, 0.0, 0.0, 0.0, 0.0, 0.0, 0.0, 0.0, 0.0, 0.0, 0.0, 0.0, 0.0, 0.0, 0.0, 0.0, 0.0, 0.0, 0.0, 0.0, 0.0, 0.0, 0.0, 0.0, 0.0, 0.0, 0.0, 0.0, 0.0, 0.0, 0.0, 0.0, 0.0, 0.0, 0.0, 0.0, 0.0, 0.0, 0.0, 0.0, 0.0, 0.0, 0.0, 0.0, 0.0, 0.0, 0.0, 0.0, 0.0, 0.0, 0.0, 0.0, 0.0, 0.0, 0.0, 0.0, 0.0, 0.0, 0.0, 0.0, 0.0, 0.0, 0.0, 0.0, 0.0, 0.0, 0.0, 0.0, 0.0, 0.0, 0.0, 0.0, 0.0, 0.0, 0.0, 0.0, 0.0, 0.0, 0.0, 0.0, 0.0, 0.0, 0.0, 0.0, 0.0, 0.0, 0.0, 0.0, 0.0, 0.0, 0.0, 0.0, 0.0, 0.0, 0.0, 0.0, 0.0, 0.0, 0.0, 0.0, 0.0, 0.0, 0.0, 0.0, 0.0, 0.0, 0.0, 0.0, 0.0, 0.0, 0.0, 0.0, 0.0, 0.0, 0.0, 0.0, 0.0, 0.0, 0.0, 0.0, 0.0, 0.0, 0.0, 0.0, 0.0, 0.0, 0.0, 0.0, 0.0, 0.0, 0.0, 0.0, 0.0, 0.0, 0.0, 0.0, 0.0, 0.0, 0.0, 0.0, 0.0, 0.0, 0.0, 0.0, 0.0, 0.0, 0.0, 0.0, 0.0, 0.0, 0.0, 0.0, 0.0, 0.0, 0.0, 0.0, 0.0, 0.0, 0.0, 0.0, 0.0, 0.0, 0.0, 0.0, 0.0, 0.0, 0.0, 0.0, 0.0, 0.0, 0.0, 0.0, 0.0, 0.0, 0.0, 0.0, 0.0, 0.0, 0.0, 0.0, 0.0, 0.0, 0.0, 0.0, 0.0, 0.0, 0.0, 0.0, 0.0, 0.0, 0.0, 0.0, 0.0, 0.0, 0.0, 0.0, 0.0, 0.0, 0.0, 0.0, 0.0, 0.0, 0.0, 0.0, 0.0, 0.0, 0.0, 0.0, 0.0, 0.0, 0.0, 0.0, 0.0, 0.0, 0.0, 0.0, 0.0, 0.0, 0.0, 0.0, 0.0, 0.0, 0.0, 0.0, 0.0, 0.0, 0.0, 0.0, 0.0, 0.0, 0.0, 0.0, 0.0, 0.0, 0.0, 0.0, 0.0, 0.0, 0.0, 0.0, 0.0, 0.0, 0.0, 0.0, 0.0, 0.0, 0.0, 0.0, 0.0, 0.0, 0.0, 0.0, 0.0, 0.0, 0.0, 0.0, 0.0, 0.0, 0.0, 0.0, 0.0, 0.0, 0.0, 0.0, 0.0, 0.0, 0.0, 0.0, 0.0, 0.0, 0.0, 0.0, 0.0, 0.0, 0.0, 0.0, 0.0, 0.0, 0.0, 0.0, 0.0, 0.0, 0.0, 0.0, 0.0, 0.0, 0.0, 0.0, 0.0, 0.0, 0.0, 0.0, 0.0, 0.0, 0.0, 0.0, 0.0, 0.0, 0.0, 0.0, 0.0, 0.0, 0.0, 0.0, 0.0, 0.0, 0.0, 0.0, 0.0, 0.0, 0.0, 0.0, 0.0, 0.0, 0.0, 0.0, 0.0, 0.0, 0.0, 0.0, 0.0, 0.0, 0.0, 0.0, 0.0, 0.0, 0.0, 0.0, 0.0, 0.0, 0.0, 0.0, 0.0, 0.0, 0.0, 0.0, 0.0, 0.0, 0.0, 0.0, 0.0, 0.0, 0.0, 0.0, 0.0, 0.0, 0.0, 0.0, 0.0, 0.0, 0.0, 0.0, 0.0, 0.0, 0.0, 0.0, 0.0, 0.0, 0.0, 0.0, 0.0, 0.0, 0.0, 0.0, 0.0, 0.0, 0.0, 0.0, 0.0, 0.0, 0.0, 0.0, 0.0, 0.0, 0.0, 0.0, 0.0, 0.0, 0.0, 0.0, 0.0, 0.0, 0.0, 0.0, 0.0, 0.0, 0.0, 0.0, 0.0, 0.0, 0.0, 0.0, 0.0, 0.0, 0.0, 0.0, 0.0, 0.0, 0.0, 0.0, 0.0, 0.0, 0.0, 0.0, 0.0, 0.0, 0.0, 0.0, 0.0, 0.0, 0.0, 0.0, 0.0, 0.0, 0.0, 0.0, 0.0, 0.0, 0.0, 0.0, 0.0, 0.0, 0.0, 0.0, 0.0, 0.0, 0.0, 0.0, 0.0, 0.0, 0.0, 0.0, 0.0, 0.0, 0.0, 0.0, 0.0, 0.0, 0.0, 0.0, 0.0, 0.0, 0.0, 0.0, 0.0, 0.0, 0.0, 0.0, 0.0, 0.0, 0.0, 0.0, 0.0, 0.0, 0.0, 0.0, 0.0, 0.0, 0.0, 0.0, 0.0, 0.0, 0.0, 0.0, 0.0, 0.0, 0.0, 0.0, 0.0, 0.0, 0.0, 0.0, 0.0, 0.0, 0.0, 0.0, 0.0, 0.0, 0.0, 0.0, 0.0, 0.0, 0.0, 0.0, 0.0, 0.0, 0.0, 0.0, 0.0, 0.0, 0.0, 0.0, 0.0, 0.0, 0.0, 0.0, 0.0, 0.0, 0.0, 0.0, 0.0, 0.0, 0.0, 0.0, 0.0, 0.0, 0.0, 0.0, 0.0, 0.0, 0.0, 0.0, 0.0, 0.0, 0.0, 0.0, 0.0, 0.0, 0.0, 0.0, 0.0, 0.0, 0.0, 0.0, 0.0, 0.0, 0.0, 0.0, 0.0, 0.0, 0.0, 0.0, 0.0, 0.0, 0.0, 0.0, 0.0, 0.0, 0.0, 0.0, 0.0, 0.0, 0.0, 0.0, 0.0, 0.0, 0.0, 0.0, 0.0, 0.0, 0.0, 0.0, 0.0, 0.0, 0.0, 0.0, 0.0, 0.0, 0.0, 0.0, 0.0, 0.0, 0.0, 0.0, 0.0, 0.0, 0.0, 0.0, 0.0, 0.0, 0.0, 0.0, 0.0, 0.0, 0.0, 0.0, 0.0, 0.0, 0.0, 0.0, 0.0, 0.0, 0.0, 0.0, 0.0, 0.0, 0.0, 0.0, 0.0, 0.0, 0.0, 0.0, 0.0, 0.0, 0.0, 0.0, 0.0, 0.0, 0.0, 0.0, 0.0, 0.0, 0.0, 0.0, 0.0, 0.0, 0.0, 0.0, 0.0, 0.0, 0.0, 0.0, 0.0, 0.0, 0.0, 0.0, 0.0, 0.0, 0.0, 0.0, 0.0, 0.0, 0.0, 0.0, 0.0, 0.0, 0.0, 0.0, 0.0, 0.0, 0.0, 0.0, 0.0, 0.0, 0.0, 0.0, 0.0, 0.0, 0.0, 0.0, 0.0, 0.0, 0.0, 0.0, 0.0, 0.0, 0.0, 0.0, 0.0, 0.0, 0.0, 0.0, 0.0, 0.0, 0.0, 0.0, 0.0, 0.0, 0.0, 0.0, 0.0, 0.0, 0.0, 0.0, 0.0, 0.0, 0.0, 0.0, 0.0, 0.0, 0.0, 0.0, 0.0, 0.0, 0.0, 0.0, 0.0, 0.0, 0.0, 0.0, 0.0, 0.0, 0.0, 0.0, 0.0, 0.0, 0.0, 0.0, 0.0, 0.0, 0.0, 0.0, 0.0, 0.0, 0.0, 0.0, 0.0, 0.0, 0.0, 0.0, 0.0, 0.0, 0.0, 0.0, 0.0, 0.0, 0.0, 0.0, 0.0, 0.0, 0.0, 0.0, 0.0, 0.0, 0.0, 0.0, 0.0, 0.0, 0.0, 0.0, 0.0, 0.0, 0.0, 0.0, 0.0, 0.0, 0.0, 0.0, 0.0, 0.0, 0.0, 0.0, 0.0, 0.0, 0.0, 0.0, 0.0, 0.0, 0.0, 0.0, 0.0, 0.0, 0.0, 0.0, 0.0, 0.0, 0.0, 0.0, 0.0, 0.0, 0.0, 0.0, 0.0, 0.0, 0.0, 0.0, 0.0, 0.0, 0.0, 0.0, 0.0, 0.0, 0.0, 0.0, 0.0, 0.0, 0.0, 0.0, 0.0, 0.0, 0.0, 0.0, 0.0, 0.0, 0.0, 0.0, 0.0, 0.0, 0.0, 0.0, 0.0, 0.0, 0.0, 0.0, 0.0, 0.0, 0.0, 0.0, 0.0, 0.0, 0.0, 0.0, 0.0, 0.0, 0.0, 0.0, 0.0, 0.0, 0.0, 0.0, 0.0, 0.0, 0.0, 0.0, 0.0, 0.0, 0.0, 0.0, 0.0, 0.0, 0.0, 0.0, 0.0, 0.0, 0.0, 0.0, 0.0, 0.0, 0.0, 0.0, 0.0, 0.0, 0.0, 0.0, 0.0, 0.0, 0.0, 0.0, 0.0, 0.0, 0.0, 0.0, 0.0, 0.0, 0.0, 0.0, 0.0, 0.0, 0.0, 0.0, 0.0, 0.0, 0.0, 0.0, 0.0, 0.0, 0.0, 0.0, 0.0, 0.0, 0.0, 0.0, 0.0, 0.0, 0.0, 0.0, 0.0, 0.0, 0.0, 0.0, 0.0, 0.0, 0.0, 0.0, 0.0, 0.0, 0.0, 0.0, 0.0, 0.0, 0.0, 0.0, 0.0, 0.0, 0.0, 0.0, 0.0, 0.0, 0.0, 0.0, 0.0, 0.0, 0.0, 0.0, 0.0, 0.0, 0.0, 0.0, 0.0, 0.0, 0.0, 0.0, 0.0, 0.0, 0.0, 0.0, 0.0, 0.0, 0.0, 0.0, 0.0, 0.0, 0.0, 0.0, 0.0, 0.0, 0.0, 0.0, 0.0, 0.0, 0.0, 0.0, 0.0, 0.0, 0.0, 0.0, 0.0, 0.0, 0.0, 0.0, 0.0, 0.0, 0.0, 0.0, 0.0, 0.0, 0.0, 0.0, 0.0, 0.0, 0.0, 0.0, 0.0, 0.0, 0.0, 0.0, 0.0, 0.0, 0.0, 0.0, 0.0, 0.0, 0.0, 0.0, 0.0, 0.0, 0.0, 0.0, 0.0, 0.0, 0.0, 0.0, 0.0, 0.0, 0.0, 0.0, 0.0, 0.0, 0.0, 0.0, 0.0, 0.0, 0.0, 0.0, 0.0, 0.0, 0.0, 0.0, 0.0, 0.0, 0.0, 0.0, 0.0, 0.0, 0.0, 0.0, 0.0, 0.0, 0.0, 0.0, 0.0, 0.0, 0.0, 0.0, 0.0, 0.0, 0.0, 0.0, 0.0, 0.0, 0.0, 0.0, 0.0, 0.0, 0.0, 0.0, 0.0, 0.0, 0.0, 0.0, 0.0, 0.0, 0.0, 0.0, 0.0, 0.0, 0.0, 0.0, 0.0, 0.0, 0.0, 0.0, 0.0, 0.0, 0.0, 0.0, 0.0, 0.0, 0.0, 0.0, 0.0, 0.0, 0.0, 0.0, 0.0, 0.0, 0.0, 0.0, 0.0, 0.0, 0.0, 0.0, 0.0, 0.0, 0.0, 0.0, 0.0, 0.0, 0.0, 0.0, 0.0, 0.0, 0.0, 0.0, 0.0, 0.0, 0.0, 0.0, 0.0, 0.0, 0.0, 0.0, 0.0, 0.0, 0.0, 0.0, 0.0, 0.0, 0.0, 0.0, 0.0, 0.0, 0.0, 0.0, 0.0, 0.0, 0.0, 0.0, 0.0, 0.0, 0.0, 0.0, 0.0, 0.0, 0.0, 0.0, 0.0, 0.0, 0.0, 0.0, 0.0, 0.0, 0.0, 0.0, 0.0, 0.0, 0.0, 0.0, 0.0, 0.0, 0.0, 0.0, 0.0, 0.0, 0.0, 0.0, 0.0, 0.0, 0.0, 0.0, 0.0, 0.0, 0.0, 0.0, 0.0, 0.0, 0.0, 0.0, 0.0, 0.0, 0.0, 0.0, 0.0, 0.0, 0.0, 0.0, 0.0, 0.0, 0.0, 0.0, 0.0, 0.0, 0.0, 0.0, 0.0, 0.0, 0.0, 0.0, 0.0, 0.0, 0.0, 0.0, 0.0, 0.0, 0.0, 0.0, 0.0, 0.0, 0.0, 0.0, 0.0, 0.8182, 0.0, 0.7727, 0.07873, 0.8636, 0.07873, 0.7273, 0.1575, 0.6818, 0.07873, 0.6364, 0.1575, 0.09091, 0.0, 0.04545, 0.07873, 0.1364, 0.07873, 0.2727, 0.0, 0.2273, 0.07873, 0.3182, 0.07873, 0.4545, 0.0, 0.4091, 0.07873, 0.5, 0.07873, 0.7273, 0.1575, 0.6364, 0.1575, 0.6818, 0.2362, 0.9091, 0.1575, 0.8182, 0.1575, 0.8636, 0.2362, 0.1818, 0.1575, 0.09091, 0.1575, 0.1364, 0.2362, 0.3636, 0.1575, 0.2727, 0.1575, 0.3182, 0.2362, 0.5455, 0.1575, 0.4545, 0.1575, 0.5, 0.2362, 0.7273, 0.1575, 0.6818, 0.2362, 0.7727, 0.2362, 0.9091, 0.1575, 0.8636, 0.2362, 0.9545, 0.2362, 0.1818, 0.1575, 0.1364, 0.2362, 0.2273, 0.2362, 0.3636, 0.1575, 0.3182, 0.2362, 0.4091, 0.2362, 0.5455, 0.1575, 0.5, 0.2362, 0.5909, 0.2362, 0.8182, 0.3149, 0.7273, 0.3149, 0.7727, 0.3937, 1.0, 0.3149, 0.9091, 0.3149, 0.9545, 0.3937, 0.2727, 0.3149, 0.1818, 0.3149, 0.2273, 0.3937, 0.4545, 0.3149, 0.3636, 0.3149, 0.4091, 0.3937, 0.6364, 0.3149, 0.5455, 0.3149, 0.5909, 0.3937, 0.5909, 0.3937, 0.5, 0.3937, 0.5455, 0.4724, 0.5909, 0.3937, 0.5455, 0.3149, 0.5, 0.3937, 0.5455, 0.3149, 0.4545, 0.3149, 0.5, 0.3937, 0.4091, 0.3937, 0.3182, 0.3937, 0.3636, 0.4724, 0.4091, 0.3937, 0.3636, 0.3149, 0.3182, 0.3937, 0.3636, 0.3149, 0.2727, 0.3149, 0.3182, 0.3937, 0.2273, 0.3937, 0.1364, 0.3937, 0.1818, 0.4724, 0.2273, 0.3937, 0.1818, 0.3149, 0.1364, 0.3937, 0.1818, 0.3149, 0.09091, 0.3149, 0.1364, 0.3937, 0.9545, 0.3937, 0.8636, 0.3937, 0.9091, 0.4724, 0.9545, 0.3937, 0.9091, 0.3149, 0.8636, 0.3937, 0.9091, 0.3149, 0.8182, 0.3149, 0.8636, 0.3937, 0.7727, 0.3937, 0.6818, 0.3937, 0.7273, 0.4724, 0.7727, 0.3937, 0.7273, 0.3149, 0.6818, 0.3937, 0.7273, 0.3149, 0.6364, 0.3149, 0.6818, 0.3937, 0.5909, 0.2362, 0.5455, 0.3149, 0.6364, 0.3149, 0.5909, 0.2362, 0.5, 0.2362, 0.5455, 0.3149, 0.5, 0.2362, 0.4545, 0.3149, 0.5455, 0.3149, 0.4091, 0.2362, 0.3636, 0.3149, 0.4545, 0.3149, 0.4091, 0.2362, 0.3182, 0.2362, 0.3636, 0.3149, 0.3182, 0.2362, 0.2727, 0.3149, 0.3636, 0.3149, 0.2273, 0.2362, 0.1818, 0.3149, 0.2727, 0.3149, 0.2273, 0.2362, 0.1364, 0.2362, 0.1818, 0.3149, 0.1364, 0.2362, 0.09091, 0.3149, 0.1818, 0.3149, 0.9545, 0.2362, 0.9091, 0.3149, 1.0, 0.3149, 0.9545, 0.2362, 0.8636, 0.2362, 0.9091, 0.3149, 0.8636, 0.2362, 0.8182, 0.3149, 0.9091, 0.3149, 0.7727, 0.2362, 0.7273, 0.3149, 0.8182, 0.3149, 0.7727, 0.2362, 0.6818, 0.2362, 0.7273, 0.3149, 0.6818, 0.2362, 0.6364, 0.3149, 0.7273, 0.3149, 0.5, 0.2362, 0.4091, 0.2362, 0.4545, 0.3149, 0.5, 0.2362, 0.4545, 0.1575, 0.4091, 0.2362, 0.4545, 0.1575, 0.3636, 0.1575, 0.4091, 0.2362, 0.3182, 0.2362, 0.2273, 0.2362, 0.2727, 0.3149, 0.3182, 0.2362, 0.2727, 0.1575, 0.2273, 0.2362, 0.2727, 0.1575, 0.1818, 0.1575, 0.2273, 0.2362, 0.1364, 0.2362, 0.04545, 0.2362, 0.09091, 0.3149, 0.1364, 0.2362, 0.09091, 0.1575, 0.04545, 0.2362, 0.09091, 0.1575, 0.0, 0.1575, 0.04545, 0.2362, 0.8636, 0.2362, 0.7727, 0.2362, 0.8182, 0.3149, 0.8636, 0.2362, 0.8182, 0.1575, 0.7727, 0.2362, 0.8182, 0.1575, 0.7273, 0.1575, 0.7727, 0.2362, 0.6818, 0.2362, 0.5909, 0.2362, 0.6364, 0.3149, 0.6818, 0.2362, 0.6364, 0.1575, 0.5909, 0.2362, 0.6364, 0.1575, 0.5455, 0.1575, 0.5909, 0.2362, 0.5, 0.07873, 0.4545, 0.1575, 0.5455, 0.1575, 0.5, 0.07873, 0.4091, 0.07873, 0.4545, 0.1575, 0.4091, 0.07873, 0.3636, 0.1575, 0.4545, 0.1575, 0.3182, 0.07873, 0.2727, 0.1575, 0.3636, 0.1575, 0.3182, 0.07873, 0.2273, 0.07873, 0.2727, 0.1575, 0.2273, 0.07873, 0.1818, 0.1575, 0.2727, 0.1575, 0.1364, 0.07873, 0.09091, 0.1575, 0.1818, 0.1575, 0.1364, 0.07873, 0.04545, 0.07873, 0.09091, 0.1575, 0.04545, 0.07873, 0.0, 0.1575, 0.09091, 0.1575, 0.6364, 0.1575, 0.5909, 0.07873, 0.5455, 0.1575, 0.6364, 0.1575, 0.6818, 0.07873, 0.5909, 0.07873, 0.6818, 0.07873, 0.6364, 0.0, 0.5909, 0.07873, 0.8636, 0.07873, 0.8182, 0.1575, 0.9091, 0.1575, 0.8636, 0.07873, 0.7727, 0.07873, 0.8182, 0.1575, 0.7727, 0.07873, 0.7273, 0.1575, 0.8182, 0.1575, 0.8182, 0.0, 0.7727, 0.07873, 0.8636, 0.07873, 0.7273, 0.1575, 0.6818, 0.07873, 0.6364, 0.1575, 0.09091, 0.0, 0.04545, 0.07873, 0.1364, 0.07873, 0.2727, 0.0, 0.2273, 0.07873, 0.3182, 0.07873, 0.4545, 0.0, 0.4091, 0.07873, 0.5, 0.07873, 0.7273, 0.1575, 0.6364, 0.1575, 0.6818, 0.2362, 0.9091, 0.1575, 0.8182, 0.1575, 0.8636, 0.2362, 0.1818, 0.1575, 0.09091, 0.1575, 0.1364, 0.2362, 0.3636, 0.1575, 0.2727, 0.1575, 0.3182, 0.2362, 0.5455, 0.1575, 0.4545, 0.1575, 0.5, 0.2362, 0.7273, 0.1575, 0.6818, 0.2362, 0.7727, 0.2362, 0.9091, 0.1575, 0.8636, 0.2362, 0.9545, 0.2362, 0.1818, 0.1575, 0.1364, 0.2362, 0.2273, 0.2362, 0.3636, 0.1575, 0.3182, 0.2362, 0.4091, 0.2362, 0.5455, 0.1575, 0.5, 0.2362, 0.5909, 0.2362, 0.8182, 0.3149, 0.7273, 0.3149, 0.7727, 0.3937, 1.0, 0.3149, 0.9091, 0.3149, 0.9545, 0.3937, 0.2727, 0.3149, 0.1818, 0.3149, 0.2273, 0.3937, 0.4545, 0.3149, 0.3636, 0.3149, 0.4091, 0.3937, 0.6364, 0.3149, 0.5455, 0.3149, 0.5909, 0.3937, 0.5909, 0.3937, 0.5, 0.3937, 0.5455, 0.4724, 0.5909, 0.3937, 0.5455, 0.3149, 0.5, 0.3937, 0.5455, 0.3149, 0.4545, 0.3149, 0.5, 0.3937, 0.4091, 0.3937, 0.3182, 0.3937, 0.3636, 0.4724, 0.4091, 0.3937, 0.3636, 0.3149, 0.3182, 0.3937, 0.3636, 0.3149, 0.2727, 0.3149, 0.3182, 0.3937, 0.2273, 0.3937, 0.1364, 0.3937, 0.1818, 0.4724, 0.2273, 0.3937, 0.1818, 0.3149, 0.1364, 0.3937, 0.1818, 0.3149, 0.09091, 0.3149, 0.1364, 0.3937, 0.9545, 0.3937, 0.8636, 0.3937, 0.9091, 0.4724, 0.9545, 0.3937, 0.9091, 0.3149, 0.8636, 0.3937, 0.9091, 0.3149, 0.8182, 0.3149, 0.8636, 0.3937, 0.7727, 0.3937, 0.6818, 0.3937, 0.7273, 0.4724, 0.7727, 0.3937, 0.7273, 0.3149, 0.6818, 0.3937, 0.7273, 0.3149, 0.6364, 0.3149, 0.6818, 0.3937, 0.5909, 0.2362, 0.5455, 0.3149, 0.6364, 0.3149, 0.5909, 0.2362, 0.5, 0.2362, 0.5455, 0.3149, 0.5, 0.2362, 0.4545, 0.3149, 0.5455, 0.3149, 0.4091, 0.2362, 0.3636, 0.3149, 0.4545, 0.3149, 0.4091, 0.2362, 0.3182, 0.2362, 0.3636, 0.3149, 0.3182, 0.2362, 0.2727, 0.3149, 0.3636, 0.3149, 0.2273, 0.2362, 0.1818, 0.3149, 0.2727, 0.3149, 0.2273, 0.2362, 0.1364, 0.2362, 0.1818, 0.3149, 0.1364, 0.2362, 0.09091, 0.3149, 0.1818, 0.3149, 0.9545, 0.2362, 0.9091, 0.3149, 1.0, 0.3149, 0.9545, 0.2362, 0.8636, 0.2362, 0.9091, 0.3149, 0.8636, 0.2362, 0.8182, 0.3149, 0.9091, 0.3149, 0.7727, 0.2362, 0.7273, 0.3149, 0.8182, 0.3149, 0.7727, 0.2362, 0.6818, 0.2362, 0.7273, 0.3149, 0.6818, 0.2362, 0.6364, 0.3149, 0.7273, 0.3149, 0.5, 0.2362, 0.4091, 0.2362, 0.4545, 0.3149, 0.5, 0.2362, 0.4545, 0.1575, 0.4091, 0.2362, 0.4545, 0.1575, 0.3636, 0.1575, 0.4091, 0.2362, 0.3182, 0.2362, 0.2273, 0.2362, 0.2727, 0.3149, 0.3182, 0.2362, 0.2727, 0.1575, 0.2273, 0.2362, 0.2727, 0.1575, 0.1818, 0.1575, 0.2273, 0.2362, 0.1364, 0.2362, 0.04545, 0.2362, 0.09091, 0.3149, 0.1364, 0.2362, 0.09091, 0.1575, 0.04545, 0.2362, 0.09091, 0.1575, 0.0, 0.1575, 0.04545, 0.2362, 0.8636, 0.2362, 0.7727, 0.2362, 0.8182, 0.3149, 0.8636, 0.2362, 0.8182, 0.1575, 0.7727, 0.2362, 0.8182, 0.1575, 0.7273, 0.1575, 0.7727, 0.2362, 0.6818, 0.2362, 0.5909, 0.2362, 0.6364, 0.3149, 0.6818, 0.2362, 0.6364, 0.1575, 0.5909, 0.2362, 0.6364, 0.1575, 0.5455, 0.1575, 0.5909, 0.2362, 0.5, 0.07873, 0.4545, 0.1575, 0.5455, 0.1575, 0.5, 0.07873, 0.4091, 0.07873, 0.4545, 0.1575, 0.4091, 0.07873, 0.3636, 0.1575, 0.4545, 0.1575, 0.3182, 0.07873, 0.2727, 0.1575, 0.3636, 0.1575, 0.3182, 0.07873, 0.2273, 0.07873, 0.2727, 0.1575, 0.2273, 0.07873, 0.1818, 0.1575, 0.2727, 0.1575, 0.1364, 0.07873, 0.09091, 0.1575, 0.1818, 0.1575, 0.1364, 0.07873, 0.04545, 0.07873, 0.09091, 0.1575, 0.04545, 0.07873, 0.0, 0.1575, 0.09091, 0.1575, 0.6364, 0.1575, 0.5909, 0.07873, 0.5455, 0.1575, 0.6364, 0.1575, 0.6818, 0.07873, 0.5909, 0.07873, 0.6818, 0.07873, 0.6364, 0.0, 0.5909, 0.07873, 0.8636, 0.07873, 0.8182, 0.1575, 0.9091, 0.1575, 0.8636, 0.07873, 0.7727, 0.07873, 0.8182, 0.1575, 0.7727, 0.07873, 0.7273, 0.1575, 0.8182, 0.1575, 0.8182, 0.0, 0.7727, 0.07873, 0.8636, 0.07873, 0.7273, 0.1575, 0.6818, 0.07873, 0.6364, 0.1575, 0.09091, 0.0, 0.04545, 0.07873, 0.1364, 0.07873, 0.2727, 0.0, 0.2273, 0.07873, 0.3182, 0.07873, 0.4545, 0.0, 0.4091, 0.07873, 0.5, 0.07873, 0.7273, 0.1575, 0.6364, 0.1575, 0.6818, 0.2362, 0.9091, 0.1575, 0.8182, 0.1575, 0.8636, 0.2362, 0.1818, 0.1575, 0.09091, 0.1575, 0.1364, 0.2362, 0.3636, 0.1575, 0.2727, 0.1575, 0.3182, 0.2362, 0.5455, 0.1575, 0.4545, 0.1575, 0.5, 0.2362, 0.7273, 0.1575, 0.6818, 0.2362, 0.7727, 0.2362, 0.9091, 0.1575, 0.8636, 0.2362, 0.9545, 0.2362, 0.1818, 0.1575, 0.1364, 0.2362, 0.2273, 0.2362, 0.3636, 0.1575, 0.3182, 0.2362, 0.4091, 0.2362, 0.5455, 0.1575, 0.5, 0.2362, 0.5909, 0.2362, 0.8182, 0.3149, 0.7273, 0.3149, 0.7727, 0.3937, 1.0, 0.3149, 0.9091, 0.3149, 0.9545, 0.3937, 0.2727, 0.3149, 0.1818, 0.3149, 0.2273, 0.3937, 0.4545, 0.3149, 0.3636, 0.3149, 0.4091, 0.3937, 0.6364, 0.3149, 0.5455, 0.3149, 0.5909, 0.3937, 0.5909, 0.3937, 0.5, 0.3937, 0.5455, 0.4724, 0.5909, 0.3937, 0.5455, 0.3149, 0.5, 0.3937, 0.5455, 0.3149, 0.4545, 0.3149, 0.5, 0.3937, 0.4091, 0.3937, 0.3182, 0.3937, 0.3636, 0.4724, 0.4091, 0.3937, 0.3636, 0.3149, 0.3182, 0.3937, 0.3636, 0.3149, 0.2727, 0.3149, 0.3182, 0.3937, 0.2273, 0.3937, 0.1364, 0.3937, 0.1818, 0.4724, 0.2273, 0.3937, 0.1818, 0.3149, 0.1364, 0.3937, 0.1818, 0.3149, 0.09091, 0.3149, 0.1364, 0.3937, 0.9545, 0.3937, 0.8636, 0.3937, 0.9091, 0.4724, 0.9545, 0.3937, 0.9091, 0.3149, 0.8636, 0.3937, 0.9091, 0.3149, 0.8182, 0.3149, 0.8636, 0.3937, 0.7727, 0.3937, 0.6818, 0.3937, 0.7273, 0.4724, 0.7727, 0.3937, 0.7273, 0.3149, 0.6818, 0.3937, 0.7273, 0.3149, 0.6364, 0.3149, 0.6818, 0.3937, 0.5909, 0.2362, 0.5455, 0.3149, 0.6364, 0.3149, 0.5909, 0.2362, 0.5, 0.2362, 0.5455, 0.3149, 0.5, 0.2362, 0.4545, 0.3149, 0.5455, 0.3149, 0.4091, 0.2362, 0.3636, 0.3149, 0.4545, 0.3149, 0.4091, 0.2362, 0.3182, 0.2362, 0.3636, 0.3149, 0.3182, 0.2362, 0.2727, 0.3149, 0.3636, 0.3149, 0.2273, 0.2362, 0.1818, 0.3149, 0.2727, 0.3149, 0.2273, 0.2362, 0.1364, 0.2362, 0.1818, 0.3149, 0.1364, 0.2362, 0.09091, 0.3149, 0.1818, 0.3149, 0.9545, 0.2362, 0.9091, 0.3149, 1.0, 0.3149, 0.9545, 0.2362, 0.8636, 0.2362, 0.9091, 0.3149, 0.8636, 0.2362, 0.8182, 0.3149, 0.9091, 0.3149, 0.7727, 0.2362, 0.7273, 0.3149, 0.8182, 0.3149, 0.7727, 0.2362, 0.6818, 0.2362, 0.7273, 0.3149, 0.6818, 0.2362, 0.6364, 0.3149, 0.7273, 0.3149, 0.5, 0.2362, 0.4091, 0.2362, 0.4545, 0.3149, 0.5, 0.2362, 0.4545, 0.1575, 0.4091, 0.2362, 0.4545, 0.1575, 0.3636, 0.1575, 0.4091, 0.2362, 0.3182, 0.2362, 0.2273, 0.2362, 0.2727, 0.3149, 0.3182, 0.2362, 0.2727, 0.1575, 0.2273, 0.2362, 0.2727, 0.1575, 0.1818, 0.1575, 0.2273, 0.2362, 0.1364, 0.2362, 0.04545, 0.2362, 0.09091, 0.3149, 0.1364, 0.2362, 0.09091, 0.1575, 0.04545, 0.2362, 0.09091, 0.1575, 0.0, 0.1575, 0.04545, 0.2362, 0.8636, 0.2362, 0.7727, 0.2362, 0.8182, 0.3149, 0.8636, 0.2362, 0.8182, 0.1575, 0.7727, 0.2362, 0.8182, 0.1575, 0.7273, 0.1575, 0.7727, 0.2362, 0.6818, 0.2362, 0.5909, 0.2362, 0.6364, 0.3149, 0.6818, 0.2362, 0.6364, 0.1575, 0.5909, 0.2362, 0.6364, 0.1575, 0.5455, 0.1575, 0.5909, 0.2362, 0.5, 0.07873, 0.4545, 0.1575, 0.5455, 0.1575, 0.5, 0.07873, 0.4091, 0.07873, 0.4545, 0.1575, 0.4091, 0.07873, 0.3636, 0.1575, 0.4545, 0.1575, 0.3182, 0.07873, 0.2727, 0.1575, 0.3636, 0.1575, 0.3182, 0.07873, 0.2273, 0.07873, 0.2727, 0.1575, 0.2273, 0.07873, 0.1818, 0.1575, 0.2727, 0.1575, 0.1364, 0.07873, 0.09091, 0.1575, 0.1818, 0.1575, 0.1364, 0.07873, 0.04545, 0.07873, 0.09091, 0.1575, 0.04545, 0.07873, 0.0, 0.1575, 0.09091, 0.1575, 0.6364, 0.1575, 0.5909, 0.07873, 0.5455, 0.1575, 0.6364, 0.1575, 0.6818, 0.07873, 0.5909, 0.07873, 0.6818, 0.07873, 0.6364, 0.0, 0.5909, 0.07873, 0.8636, 0.07873, 0.8182, 0.1575, 0.9091, 0.1575, 0.8636, 0.07873, 0.7727, 0.07873, 0.8182, 0.1575, 0.7727, 0.07873, 0.7273, 0.1575, 0.8182, 0.1575, 0.8182, 0.0, 0.7727, 0.07873, 0.8636, 0.07873, 0.7273, 0.1575, 0.6818, 0.07873, 0.6364, 0.1575, 0.09091, 0.0, 0.04545, 0.07873, 0.1364, 0.07873, 0.2727, 0.0, 0.2273, 0.07873, 0.3182, 0.07873, 0.4545, 0.0, 0.4091, 0.07873, 0.5, 0.07873, 0.7273, 0.1575, 0.6364, 0.1575, 0.6818, 0.2362, 0.9091, 0.1575, 0.8182, 0.1575, 0.8636, 0.2362, 0.1818, 0.1575, 0.09091, 0.1575, 0.1364, 0.2362, 0.3636, 0.1575, 0.2727, 0.1575, 0.3182, 0.2362, 0.5455, 0.1575, 0.4545, 0.1575, 0.5, 0.2362, 0.7273, 0.1575, 0.6818, 0.2362, 0.7727, 0.2362, 0.9091, 0.1575, 0.8636, 0.2362, 0.9545, 0.2362, 0.1818, 0.1575, 0.1364, 0.2362, 0.2273, 0.2362, 0.3636, 0.1575, 0.3182, 0.2362, 0.4091, 0.2362, 0.5455, 0.1575, 0.5, 0.2362, 0.5909, 0.2362, 0.8182, 0.3149, 0.7273, 0.3149, 0.7727, 0.3937, 1.0, 0.3149, 0.9091, 0.3149, 0.9545, 0.3937, 0.2727, 0.3149, 0.1818, 0.3149, 0.2273, 0.3937, 0.4545, 0.3149, 0.3636, 0.3149, 0.4091, 0.3937, 0.6364, 0.3149, 0.5455, 0.3149, 0.5909, 0.3937, 0.5909, 0.3937, 0.5, 0.3937, 0.5455, 0.4724, 0.5909, 0.3937, 0.5455, 0.3149, 0.5, 0.3937, 0.5455, 0.3149, 0.4545, 0.3149, 0.5, 0.3937, 0.4091, 0.3937, 0.3182, 0.3937, 0.3636, 0.4724, 0.4091, 0.3937, 0.3636, 0.3149, 0.3182, 0.3937, 0.3636, 0.3149, 0.2727, 0.3149, 0.3182, 0.3937, 0.2273, 0.3937, 0.1364, 0.3937, 0.1818, 0.4724, 0.2273, 0.3937, 0.1818, 0.3149, 0.1364, 0.3937, 0.1818, 0.3149, 0.09091, 0.3149, 0.1364, 0.3937, 0.9545, 0.3937, 0.8636, 0.3937, 0.9091, 0.4724, 0.9545, 0.3937, 0.9091, 0.3149, 0.8636, 0.3937, 0.9091, 0.3149, 0.8182, 0.3149, 0.8636, 0.3937, 0.7727, 0.3937, 0.6818, 0.3937, 0.7273, 0.4724, 0.7727, 0.3937, 0.7273, 0.3149, 0.6818, 0.3937, 0.7273, 0.3149, 0.6364, 0.3149, 0.6818, 0.3937, 0.5909, 0.2362, 0.5455, 0.3149, 0.6364, 0.3149, 0.5909, 0.2362, 0.5, 0.2362, 0.5455, 0.3149, 0.5, 0.2362, 0.4545, 0.3149, 0.5455, 0.3149, 0.4091, 0.2362, 0.3636, 0.3149, 0.4545, 0.3149, 0.4091, 0.2362, 0.3182, 0.2362, 0.3636, 0.3149, 0.3182, 0.2362, 0.2727, 0.3149, 0.3636, 0.3149, 0.2273, 0.2362, 0.1818, 0.3149, 0.2727, 0.3149, 0.2273, 0.2362, 0.1364, 0.2362, 0.1818, 0.3149, 0.1364, 0.2362, 0.09091, 0.3149, 0.1818, 0.3149, 0.9545, 0.2362, 0.9091, 0.3149, 1.0, 0.3149, 0.9545, 0.2362, 0.8636, 0.2362, 0.9091, 0.3149, 0.8636, 0.2362, 0.8182, 0.3149, 0.9091, 0.3149, 0.7727, 0.2362, 0.7273, 0.3149, 0.8182, 0.3149, 0.7727, 0.2362, 0.6818, 0.2362, 0.7273, 0.3149, 0.6818, 0.2362, 0.6364, 0.3149, 0.7273, 0.3149, 0.5, 0.2362, 0.4091, 0.2362, 0.4545, 0.3149, 0.5, 0.2362, 0.4545, 0.1575, 0.4091, 0.2362, 0.4545, 0.1575, 0.3636, 0.1575, 0.4091, 0.2362, 0.3182, 0.2362, 0.2273, 0.2362, 0.2727, 0.3149, 0.3182, 0.2362, 0.2727, 0.1575, 0.2273, 0.2362, 0.2727, 0.1575, 0.1818, 0.1575, 0.2273, 0.2362, 0.1364, 0.2362, 0.04545, 0.2362, 0.09091, 0.3149, 0.1364, 0.2362, 0.09091, 0.1575, 0.04545, 0.2362, 0.09091, 0.1575, 0.0, 0.1575, 0.04545, 0.2362, 0.8636, 0.2362, 0.7727, 0.2362, 0.8182, 0.3149, 0.8636, 0.2362, 0.8182, 0.1575, 0.7727, 0.2362, 0.8182, 0.1575, 0.7273, 0.1575, 0.7727, 0.2362, 0.6818, 0.2362, 0.5909, 0.2362, 0.6364, 0.3149, 0.6818, 0.2362, 0.6364, 0.1575, 0.5909, 0.2362, 0.6364, 0.1575, 0.5455, 0.1575, 0.5909, 0.2362, 0.5, 0.07873, 0.4545, 0.1575, 0.5455, 0.1575, 0.5, 0.07873, 0.4091, 0.07873, 0.4545, 0.1575, 0.4091, 0.07873, 0.3636, 0.1575, 0.4545, 0.1575, 0.3182, 0.07873, 0.2727, 0.1575, 0.3636, 0.1575, 0.3182, 0.07873, 0.2273, 0.07873, 0.2727, 0.1575, 0.2273, 0.07873, 0.1818, 0.1575, 0.2727, 0.1575, 0.1364, 0.07873, 0.09091, 0.1575, 0.1818, 0.1575, 0.1364, 0.07873, 0.04545, 0.07873, 0.09091, 0.1575, 0.04545, 0.07873, 0.0, 0.1575, 0.09091, 0.1575, 0.6364, 0.1575, 0.5909, 0.07873, 0.5455, 0.1575, 0.6364, 0.1575, 0.6818, 0.07873, 0.5909, 0.07873, 0.6818, 0.07873, 0.6364, 0.0, 0.5909, 0.07873, 0.8636, 0.07873, 0.8182, 0.1575, 0.9091, 0.1575, 0.8636, 0.07873, 0.7727, 0.07873, 0.8182, 0.1575, 0.7727, 0.07873, 0.7273, 0.1575, 0.8182, 0.1575, 0.8182, 0.0, 0.7727, 0.07873, 0.8636, 0.07873, 0.7273, 0.1575, 0.6818, 0.07873, 0.6364, 0.1575, 0.09091, 0.0, 0.04545, 0.07873, 0.1364, 0.07873, 0.2727, 0.0, 0.2273, 0.07873, 0.3182, 0.07873, 0.4545, 0.0, 0.4091, 0.07873, 0.5, 0.07873, 0.7273, 0.1575, 0.6364, 0.1575, 0.6818, 0.2362, 0.9091, 0.1575, 0.8182, 0.1575, 0.8636, 0.2362, 0.1818, 0.1575, 0.09091, 0.1575, 0.1364, 0.2362, 0.3636, 0.1575, 0.2727, 0.1575, 0.3182, 0.2362, 0.5455, 0.1575, 0.4545, 0.1575, 0.5, 0.2362, 0.7273, 0.1575, 0.6818, 0.2362, 0.7727, 0.2362, 0.9091, 0.1575, 0.8636, 0.2362, 0.9545, 0.2362, 0.1818, 0.1575, 0.1364, 0.2362, 0.2273, 0.2362, 0.3636, 0.1575, 0.3182, 0.2362, 0.4091, 0.2362, 0.5455, 0.1575, 0.5, 0.2362, 0.5909, 0.2362, 0.8182, 0.3149, 0.7273, 0.3149, 0.7727, 0.3937, 1.0, 0.3149, 0.9091, 0.3149, 0.9545, 0.3937, 0.2727, 0.3149, 0.1818, 0.3149, 0.2273, 0.3937, 0.4545, 0.3149, 0.3636, 0.3149, 0.4091, 0.3937, 0.6364, 0.3149, 0.5455, 0.3149, 0.5909, 0.3937, 0.5909, 0.3937, 0.5, 0.3937, 0.5455, 0.4724, 0.5909, 0.3937, 0.5455, 0.3149, 0.5, 0.3937, 0.5455, 0.3149, 0.4545, 0.3149, 0.5, 0.3937, 0.4091, 0.3937, 0.3182, 0.3937, 0.3636, 0.4724, 0.4091, 0.3937, 0.3636, 0.3149, 0.3182, 0.3937, 0.3636, 0.3149, 0.2727, 0.3149, 0.3182, 0.3937, 0.2273, 0.3937, 0.1364, 0.3937, 0.1818, 0.4724, 0.2273, 0.3937, 0.1818, 0.3149, 0.1364, 0.3937, 0.1818, 0.3149, 0.09091, 0.3149, 0.1364, 0.3937, 0.9545, 0.3937, 0.8636, 0.3937, 0.9091, 0.4724, 0.9545, 0.3937, 0.9091, 0.3149, 0.8636, 0.3937, 0.9091, 0.3149, 0.8182, 0.3149, 0.8636, 0.3937, 0.7727, 0.3937, 0.6818, 0.3937, 0.7273, 0.4724, 0.7727, 0.3937, 0.7273, 0.3149, 0.6818, 0.3937, 0.7273, 0.3149, 0.6364, 0.3149, 0.6818, 0.3937, 0.5909, 0.2362, 0.5455, 0.3149, 0.6364, 0.3149, 0.5909, 0.2362, 0.5, 0.2362, 0.5455, 0.3149, 0.5, 0.2362, 0.4545, 0.3149, 0.5455, 0.3149, 0.4091, 0.2362, 0.3636, 0.3149, 0.4545, 0.3149, 0.4091, 0.2362, 0.3182, 0.2362, 0.3636, 0.3149, 0.3182, 0.2362, 0.2727, 0.3149, 0.3636, 0.3149, 0.2273, 0.2362, 0.1818, 0.3149, 0.2727, 0.3149, 0.2273, 0.2362, 0.1364, 0.2362, 0.1818, 0.3149, 0.1364, 0.2362, 0.09091, 0.3149, 0.1818, 0.3149, 0.9545, 0.2362, 0.9091, 0.3149, 1.0, 0.3149, 0.9545, 0.2362, 0.8636, 0.2362, 0.9091, 0.3149, 0.8636, 0.2362, 0.8182, 0.3149, 0.9091, 0.3149, 0.7727, 0.2362, 0.7273, 0.3149, 0.8182, 0.3149, 0.7727, 0.2362, 0.6818, 0.2362, 0.7273, 0.3149, 0.6818, 0.2362, 0.6364, 0.3149, 0.7273, 0.3149, 0.5, 0.2362, 0.4091, 0.2362, 0.4545, 0.3149, 0.5, 0.2362, 0.4545, 0.1575, 0.4091, 0.2362, 0.4545, 0.1575, 0.3636, 0.1575, 0.4091, 0.2362, 0.3182, 0.2362, 0.2273, 0.2362, 0.2727, 0.3149, 0.3182, 0.2362, 0.2727, 0.1575, 0.2273, 0.2362, 0.2727, 0.1575, 0.1818, 0.1575, 0.2273, 0.2362, 0.1364, 0.2362, 0.04545, 0.2362, 0.09091, 0.3149, 0.1364, 0.2362, 0.09091, 0.1575, 0.04545, 0.2362, 0.09091, 0.1575, 0.0, 0.1575, 0.04545, 0.2362, 0.8636, 0.2362, 0.7727, 0.2362, 0.8182, 0.3149, 0.8636, 0.2362, 0.8182, 0.1575, 0.7727, 0.2362, 0.8182, 0.1575, 0.7273, 0.1575, 0.7727, 0.2362, 0.6818, 0.2362, 0.5909, 0.2362, 0.6364, 0.3149, 0.6818, 0.2362, 0.6364, 0.1575, 0.5909, 0.2362, 0.6364, 0.1575, 0.5455, 0.1575, 0.5909, 0.2362, 0.5, 0.07873, 0.4545, 0.1575, 0.5455, 0.1575, 0.5, 0.07873, 0.4091, 0.07873, 0.4545, 0.1575, 0.4091, 0.07873, 0.3636, 0.1575, 0.4545, 0.1575, 0.3182, 0.07873, 0.2727, 0.1575, 0.3636, 0.1575, 0.3182, 0.07873, 0.2273, 0.07873, 0.2727, 0.1575, 0.2273, 0.07873, 0.1818, 0.1575, 0.2727, 0.1575, 0.1364, 0.07873, 0.09091, 0.1575, 0.1818, 0.1575, 0.1364, 0.07873, 0.04545, 0.07873, 0.09091, 0.1575, 0.04545, 0.07873, 0.0, 0.1575, 0.09091, 0.1575, 0.6364, 0.1575, 0.5909, 0.07873, 0.5455, 0.1575, 0.6364, 0.1575, 0.6818, 0.07873, 0.5909, 0.07873, 0.6818, 0.07873, 0.6364, 0.0, 0.5909, 0.07873, 0.8636, 0.07873, 0.8182, 0.1575, 0.9091, 0.1575, 0.8636, 0.07873, 0.7727, 0.07873, 0.8182, 0.1575, 0.7727, 0.07873, 0.7273, 0.1575, 0.8182, 0.1575])
me_icosphere.materials.append(mat_material_001)
me_icosphere.materials.append(mat_deblo)
me_icosphere.materials.append(mat_material_002)
me_icosphere.materials.append(mat_material_004)
me_icosphere.use_remesh_fix_poles = True
me_icosphere.use_remesh_preserve_attributes = False
me_icosphere.use_mirror_vertex_groups = False
me_icosphere.update()

# ---- objects
ob_icosphere = bpy.data.objects.new('Icosphere', me_icosphere)

# ---- transforms, parenting, visibility, modifiers, constraints
ob_icosphere.location = (-1.781, 3.117, 3.905)
ob_icosphere.lineart.crease_threshold = 0.0

# ---- collection membership
col_collection.objects.link(ob_icosphere)

# ---- scene / render settings (as saved in the file)
scene.frame_start = 0; scene.frame_end = 60; scene.frame_set(0)
scene.render.engine = 'BLENDER_EEVEE_NEXT'
scene.cycles.samples = 128
scene.cycles.sampling_pattern = 'TABULATED_SOBOL'
scene.cycles.use_adaptive_sampling = False
scene.cycles.use_light_tree = False
scene.view_settings.view_transform = 'Filmic'
bpy.context.view_layer.update()

# ---- added for rendering (the .blend has no active camera and no usable light): camera, sun
cam_auto = bpy.data.cameras.new('AutoCamera')
cam_auto.lens = 50.0
cam_auto.sensor_width = 36.0
cam_auto.clip_end = 1000.0
ob_auto_camera = bpy.data.objects.new('AutoCamera', cam_auto)
scene.collection.objects.link(ob_auto_camera)
ob_auto_camera.location = (8.84255, -11.3066, 10.4709)
ob_auto_camera.rotation_euler = (1.09748, -7.21219e-08, 0.694738)
scene.camera = ob_auto_camera
light_auto_sun = bpy.data.lights.new('AutoSun', 'SUN')
light_auto_sun.energy = 3.0
light_auto_sun.angle = 0.0523599
ob_auto_sun = bpy.data.objects.new('AutoSun', light_auto_sun)
scene.collection.objects.link(ob_auto_sun)
ob_auto_sun.rotation_euler = (0.872665, 0.174533, 0.523599)
bpy.context.view_layer.update()
